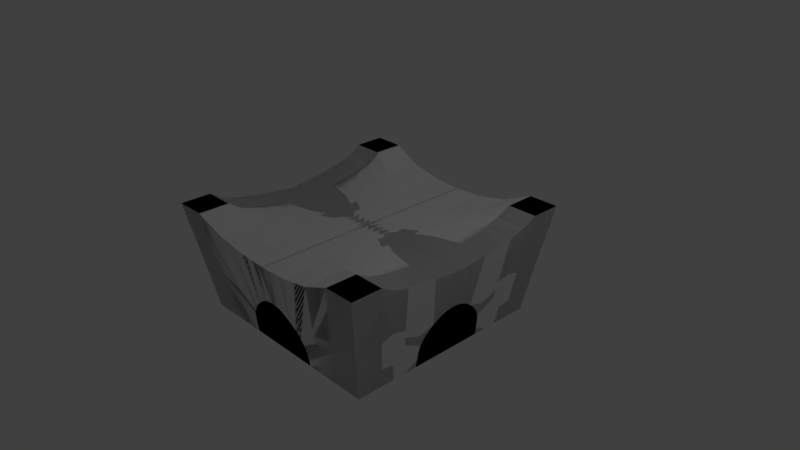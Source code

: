 # Source: Top.blend  (saved by Blender 2.78.0; exported with 4.5.12 LTS)
import bpy
from mathutils import Matrix  # noqa: F401  (used for matrix-valued properties, if any)

bpy.ops.wm.read_factory_settings(use_empty=True)
scene = bpy.context.scene
scene.name = 'Scene'

# ---- collections
col_collection_1 = bpy.data.collections.new('Collection 1'); scene.collection.children.link(col_collection_1)

# ---- materials (node trees are filled in below, after node groups)
mat_material = bpy.data.materials.new('Material')
mat_material.alpha_threshold = 0.0
mat_material.use_transparent_shadow = False
mat_material.roughness = 0.5
mat_material.line_color = (0.0, 0.0, 0.0, 1.0)

# ---- material node trees

# ---- world
world_world = bpy.data.worlds.new('World'); scene.world = world_world
world_world.color = (0.05088, 0.05088, 0.05088)
world_world.use_sun_shadow = False
world_world.sun_shadow_jitter_overblur = 0.0
world_world.cycles.sampling_method = 'MANUAL'

# ---- cameras
cam_camera = bpy.data.cameras.new('Camera')
cam_camera.clip_end = 100.0
cam_camera.lens = 35.0
cam_camera.sensor_width = 32.0
cam_camera.sensor_height = 18.0
cam_camera.ortho_scale = 7.314
cam_camera.dof.focus_distance = 0.0
cam_camera.dof.aperture_fstop = 128.0

# ---- lights
light_lamp = bpy.data.lights.new('Lamp', 'POINT')
light_lamp.transmission_factor = 0.0
light_lamp.cutoff_distance = 30.0
light_lamp.energy = 100.0
light_lamp.shadow_buffer_clip_start = 1.001
light_lamp.shadow_soft_size = 0.1
light_lamp.shadow_maximum_resolution = 0.006
light_lamp.use_absolute_resolution = True

# ---- meshes
me_cube = bpy.data.meshes.new('Cube')
me_cube.from_pydata([(-1.197, -0.1046, 0.4233), (-1.64, -1.677, 0.6993), (-1.398, -1.408, -0.789), (-0.6003, -0.3143, 0.4423), (-1.398, -0.7037, -0.789), (-1.398, -1.056, -0.789), (-1.64, -1.258, 0.6993), (-1.614, -0.8497, 0.5277), (-1.603, -0.4191, 0.4576), (-1.398, -0.8796, -0.789), (-1.623, -1.071, 0.5889), (-1.398, -0.519, -0.789), (-1.607, -0.6287, 0.487), (-0.2001, -0.3143, 0.4309), (-1.599, -0.2095, 0.4347), (-0.41, -1.632, 0.4422), (-0.8201, -1.645, 0.5216), (-1.23, -1.677, 0.6993), (-1.201, -0.3143, 0.4461), (-0.8004, -0.3143, 0.4461), (-1.497, -0.187, -0.1541), (-0.7982, -0.1046, 0.4233), (-0.3991, -0.1046, 0.4233), (-1.5, -0.5821, -0.1254), (-0.6988, -0.7037, -0.789), (-1.048, -0.7037, -0.789), (-1.511, -0.9865, -0.05241), (-0.6988, -1.056, -0.789), (-1.048, -1.056, -0.789), (-1.482, -0.3165, -0.2405), (-0.6988, -0.8796, -0.789), (-1.048, -0.8796, -0.789), (-1.505, -0.7843, -0.09624), (-0.6988, -0.519, -0.789), (-1.048, -0.519, -0.789), (-1.596, -1.22, 0.4145), (-0.4002, -0.3143, 0.4385), (-1.048, -1.408, -0.789), (-0.6988, -1.408, -0.789), (-1.202, -0.4191, 0.4576), (-0.8015, -0.4191, 0.4491), (-0.4007, -0.4191, 0.4422), (-1.211, -0.8497, 0.5277), (-0.807, -0.8497, 0.4984), (-0.4035, -0.8497, 0.4422), (-1.23, -1.258, 0.6993), (-0.8201, -1.258, 0.5216), (-0.41, -1.258, 0.4422), (-1.217, -1.071, 0.5889), (-0.8114, -1.071, 0.5216), (-0.4057, -1.071, 0.4422), (-1.206, -0.6287, 0.487), (-0.8037, -0.6287, 0.4743), (-0.4018, -0.6287, 0.4422), (-1.199, -0.2095, 0.4347), (-0.7993, -0.2095, 0.4347), (-0.3996, -0.2095, 0.4347), (-1.482, -1.504, -0.2453), (-1.601, -0.3143, 0.4461), (-1.482, -1.128, -0.2453), (-1.469, -0.7574, -0.3272), (-1.459, -0.4521, -0.3886), (-1.473, -0.9509, -0.298), (-1.446, -0.4938, -0.4721), (-0.09973, -0.1046, 0.419), (-0.3005, -0.4191, 0.4375), (-0.7409, -1.489, -0.3301), (-1.111, -1.504, -0.2453), (-0.2993, -0.1046, 0.4219), (-1.44, -1.092, -0.5172), (-1.433, -0.7306, -0.5581), (-1.436, -0.9153, -0.5435), (-1.432, -0.5121, -0.5678), (-1.501, -0.1038, -0.1245), (-1.596, -1.626, 0.4145), (-0.7198, -1.448, -0.5596), (-1.08, -1.456, -0.5172), (-1.44, -1.456, -0.5172), (-0.2003, -0.4191, 0.4328), (-0.2017, -0.8497, 0.4328), (-0.205, -1.258, 0.4328), (-0.2028, -1.071, 0.4328), (-0.2009, -0.6287, 0.4328), (-0.1998, -0.2095, 0.429), (-0.205, -1.631, 0.4328), (-0.3075, -1.631, 0.4375), (-0.6151, -1.638, 0.4819), (-0.5987, -0.1046, 0.4233), (-1.597, -0.1046, 0.4233), (-0.524, -0.7037, -0.789), (-0.524, -1.056, -0.789), (-0.524, -0.8796, -0.789), (-0.524, -0.519, -0.789), (-0.1995, -0.1046, 0.4204), (-0.524, -1.408, -0.789), (-0.6011, -0.4191, 0.4446), (-0.6052, -0.8497, 0.4703), (-0.6151, -1.258, 0.4819), (-0.6085, -1.071, 0.4819), (-0.6028, -0.6287, 0.4529), (-0.5995, -0.2095, 0.4347), (-0.4905, -1.46, -0.4944), (-0.5198, -1.435, -0.6342), (-0.3859, -1.492, -0.3154), (-0.7619, -1.53, -0.1006), (-1.197, -1.626, 0.4145), (-0.2055, -1.519, -0.1642), (-0.4511, -1.476, -0.4023), (-0.3026, -0.8497, 0.4375), (-0.3075, -1.258, 0.4375), (-0.3042, -1.071, 0.4375), (-0.3014, -0.6287, 0.4375), (-0.2997, -0.2095, 0.4319), (-0.3007, -1.507, -0.2323), (-0.1001, -0.4191, 0.428), (-0.1008, -0.8497, 0.428), (-0.1025, -1.258, 0.428), (-0.1014, -1.071, 0.428), (-0.1004, -0.6287, 0.428), (-0.09986, -0.2095, 0.4262), (-0.1152, -1.527, -0.12), (-0.1025, -1.63, 0.428), (-1.489, -0.2648, -0.2008), (-0.3001, -0.3143, 0.4347), (-0.1, -0.3143, 0.4271), (-1.503, -1.146, -0.1093), (-1.487, -0.7709, -0.2117), (-1.472, -0.3918, -0.3091), (-1.492, -0.9687, -0.1752), (-1.472, -0.5379, -0.3075), (-0.7514, -1.509, -0.2154), (-1.127, -1.528, -0.1093), (-1.503, -1.528, -0.1093), (-0.4708, -1.468, -0.4484), (-1.419, -1.074, -0.6531), (-1.415, -0.7171, -0.6736), (-1.417, -0.8974, -0.6663), (-1.415, -0.5155, -0.6784), (-0.7093, -1.428, -0.6743), (-1.064, -1.432, -0.6531), (-1.419, -1.432, -0.6531), (-0.5219, -1.421, -0.7116), (1.198, -0.1046, 0.4233), (1.64, -1.677, 0.6993), (1.398, -1.408, -0.789), (0.6004, -0.3143, 0.4423), (1.398, -0.7037, -0.789), (1.398, -1.056, -0.789), (1.64, -1.258, 0.6993), (1.614, -0.8497, 0.5277), (1.603, -0.4191, 0.4576), (1.398, -0.8796, -0.789), (1.623, -1.071, 0.5889), (1.398, -0.519, -0.789), (1.608, -0.6287, 0.487), (0.2002, -0.3143, 0.4309), (1.599, -0.2095, 0.4347), (6.236e-05, -1.629, 0.4233), (6.236e-05, -0.4191, 0.4233), (6.236e-05, -0.8497, 0.4233), (6.236e-05, -1.258, 0.4233), (6.236e-05, -1.071, 0.4233), (6.236e-05, -0.6287, 0.4233), (6.236e-05, -0.2095, 0.4233), (0.4102, -1.632, 0.4422), (0.8202, -1.645, 0.5216), (1.23, -1.677, 0.6993), (6.236e-05, -1.53, -0.1058), (1.201, -0.3143, 0.4461), (0.8006, -0.3143, 0.4461), (1.497, -0.187, -0.1541), (0.7984, -0.1046, 0.4233), (0.3992, -0.1046, 0.4233), (1.501, -0.5821, -0.1254), (0.6989, -0.7037, -0.789), (1.048, -0.7037, -0.789), (1.511, -0.9865, -0.05241), (0.6989, -1.056, -0.789), (1.048, -1.056, -0.789), (1.482, -0.3165, -0.2405), (0.6989, -0.8796, -0.789), (1.048, -0.8796, -0.789), (1.505, -0.7843, -0.09624), (0.6989, -0.519, -0.789), (1.048, -0.519, -0.789), (1.596, -1.22, 0.4145), (0.4003, -0.3143, 0.4385), (6.236e-05, -0.3143, 0.4233), (1.048, -1.408, -0.789), (0.6989, -1.408, -0.789), (1.202, -0.4191, 0.4576), (0.8016, -0.4191, 0.4491), (0.4009, -0.4191, 0.4422), (1.211, -0.8497, 0.5277), (0.8071, -0.8497, 0.4984), (0.4036, -0.8497, 0.4422), (1.23, -1.258, 0.6993), (0.8202, -1.258, 0.5216), (0.4102, -1.258, 0.4422), (1.217, -1.071, 0.5889), (0.8115, -1.071, 0.5216), (0.4058, -1.071, 0.4422), (1.206, -0.6287, 0.487), (0.8038, -0.6287, 0.4743), (0.4019, -0.6287, 0.4422), (1.199, -0.2095, 0.4347), (0.7995, -0.2095, 0.4347), (0.3998, -0.2095, 0.4347), (1.482, -1.504, -0.2453), (1.601, -0.3143, 0.4461), (1.482, -1.128, -0.2453), (1.469, -0.7574, -0.3272), (1.459, -0.4521, -0.3886), (1.474, -0.9509, -0.298), (1.446, -0.4938, -0.4721), (0.09985, -0.1046, 0.419), (0.3007, -0.4191, 0.4375), (0.741, -1.489, -0.3301), (1.111, -1.504, -0.2453), (0.2994, -0.1046, 0.4219), (1.44, -1.092, -0.5172), (1.434, -0.7306, -0.5581), (6.236e-05, -0.1046, 0.4176), (1.436, -0.9153, -0.5435), (1.432, -0.5121, -0.5678), (1.501, -0.1038, -0.1245), (1.596, -1.626, 0.4145), (0.7199, -1.448, -0.5596), (1.08, -1.456, -0.5172), (1.44, -1.456, -0.5172), (0.2005, -0.4191, 0.4328), (0.2018, -0.8497, 0.4328), (0.2051, -1.258, 0.4328), (0.2029, -1.071, 0.4328), (0.201, -0.6287, 0.4328), (0.1999, -0.2095, 0.429), (0.2051, -1.631, 0.4328), (0.3076, -1.631, 0.4375), (0.6152, -1.638, 0.4819), (0.5988, -0.1046, 0.4233), (1.597, -0.1046, 0.4233), (0.5242, -0.7037, -0.789), (0.5242, -1.056, -0.789), (0.5242, -0.8796, -0.789), (0.5242, -0.519, -0.789), (0.1996, -0.1046, 0.4204), (0.5242, -1.408, -0.789), (0.6012, -0.4191, 0.4446), (0.6054, -0.8497, 0.4703), (0.6152, -1.258, 0.4819), (0.6086, -1.071, 0.4819), (0.6029, -0.6287, 0.4529), (0.5996, -0.2095, 0.4347), (0.4906, -1.46, -0.4944), (0.5199, -1.435, -0.6342), (0.3861, -1.492, -0.3154), (0.762, -1.53, -0.1006), (1.197, -1.626, 0.4145), (0.2056, -1.519, -0.1642), (0.4512, -1.476, -0.4023), (0.3027, -0.8497, 0.4375), (0.3076, -1.258, 0.4375), (0.3043, -1.071, 0.4375), (0.3015, -0.6287, 0.4375), (0.2998, -0.2095, 0.4319), (0.3008, -1.507, -0.2323), (0.1003, -0.4191, 0.428), (0.1009, -0.8497, 0.428), (0.1026, -1.258, 0.428), (0.1015, -1.071, 0.428), (0.1005, -0.6287, 0.428), (0.09999, -0.2095, 0.4262), (0.1154, -1.527, -0.12), (0.1026, -1.63, 0.428), (1.489, -0.2648, -0.2008), (0.3002, -0.3143, 0.4347), (0.1001, -0.3143, 0.4271), (1.503, -1.146, -0.1093), (1.487, -0.7709, -0.2117), (1.472, -0.3918, -0.3091), (1.493, -0.9687, -0.1752), (1.472, -0.5379, -0.3075), (0.7515, -1.509, -0.2154), (1.127, -1.528, -0.1093), (1.503, -1.528, -0.1093), (0.4709, -1.468, -0.4484), (1.419, -1.074, -0.6531), (1.416, -0.7171, -0.6736), (1.417, -0.8974, -0.6663), (1.415, -0.5155, -0.6784), (0.7094, -1.428, -0.6743), (1.064, -1.432, -0.6531), (1.419, -1.432, -0.6531), (0.522, -1.421, -0.7116), (6.236e-05, -1.056, -0.789), (6.236e-05, -1.408, -0.789), (6.236e-05, -1.056, -0.789), (6.236e-05, -0.8796, -0.789), (6.236e-05, -0.7037, -0.789), (6.236e-05, -0.8796, -0.789), (6.236e-05, -0.7037, -0.789), (6.236e-05, -0.519, -0.789), (-1.197, 0.105, 0.4233), (-1.64, 1.677, 0.6993), (-1.398, 1.408, -0.789), (-1.594, 0.0001687, 0.4118), (-0.6003, 0.3146, 0.4423), (-1.398, 0.704, -0.789), (-1.398, 1.056, -0.789), (-1.64, 1.258, 0.6993), (-1.614, 0.85, 0.5277), (-1.603, 0.4194, 0.4576), (-1.398, 0.88, -0.789), (-1.623, 1.071, 0.5889), (-1.398, 0.5193, -0.789), (-1.607, 0.629, 0.487), (-0.2001, 0.3146, 0.4309), (-1.599, 0.2098, 0.4347), (-0.41, 1.632, 0.4422), (-0.8201, 1.645, 0.5216), (-1.23, 1.677, 0.6993), (-1.201, 0.3146, 0.4461), (-0.8004, 0.3146, 0.4461), (-1.497, 0.1873, -0.1541), (-0.7982, 0.105, 0.4233), (-0.3991, 0.105, 0.4233), (-1.5, 0.5824, -0.1254), (-0.6988, 0.704, -0.789), (-1.048, 0.704, -0.789), (-1.511, 0.9869, -0.05241), (-0.6988, 1.056, -0.789), (-1.048, 1.056, -0.789), (-1.482, 0.3168, -0.2405), (-0.6988, 0.88, -0.789), (-1.048, 0.88, -0.789), (-1.505, 0.7846, -0.09624), (-0.6988, 0.5193, -0.789), (-1.048, 0.5193, -0.789), (-1.596, 1.22, 0.4145), (-0.4002, 0.3146, 0.4385), (-1.048, 1.408, -0.789), (-0.6988, 1.408, -0.789), (-1.502, 0.0001687, -0.114), (-1.196, 0.0001687, 0.4118), (-0.7971, 0.0001687, 0.4118), (-0.3985, 0.0001687, 0.4118), (-1.202, 0.4194, 0.4576), (-0.8015, 0.4194, 0.4491), (-0.4007, 0.4194, 0.4422), (-1.211, 0.85, 0.5277), (-0.807, 0.85, 0.4984), (-0.4035, 0.85, 0.4422), (-1.23, 1.258, 0.6993), (-0.8201, 1.258, 0.5216), (-0.41, 1.258, 0.4422), (-1.217, 1.071, 0.5889), (-0.8114, 1.071, 0.5216), (-0.4057, 1.071, 0.4422), (-1.206, 0.629, 0.487), (-0.8037, 0.629, 0.4743), (-0.4018, 0.629, 0.4422), (-1.199, 0.2098, 0.4347), (-0.7993, 0.2098, 0.4347), (-0.3996, 0.2098, 0.4347), (-1.482, 1.505, -0.2453), (-1.601, 0.3146, 0.4461), (-1.482, 1.128, -0.2453), (-1.469, 0.7578, -0.3272), (-1.459, 0.4524, -0.3886), (-1.473, 0.9512, -0.298), (-1.446, 0.4941, -0.4721), (-0.09973, 0.105, 0.419), (-0.2989, 0.0001687, 0.4118), (-0.3005, 0.4194, 0.4375), (-0.7409, 1.489, -0.3301), (-1.111, 1.505, -0.2453), (-0.2993, 0.105, 0.4219), (-1.44, 1.092, -0.5172), (-1.433, 0.7309, -0.5581), (-1.436, 0.9156, -0.5435), (-1.432, 0.5124, -0.5678), (-1.501, 0.1042, -0.1245), (-1.596, 1.627, 0.4145), (-0.7198, 1.449, -0.5596), (-1.08, 1.456, -0.5172), (-1.44, 1.456, -0.5172), (-0.1992, 0.0001687, 0.4118), (-0.2003, 0.4194, 0.4328), (-0.2017, 0.85, 0.4328), (-0.205, 1.258, 0.4328), (-0.2028, 1.071, 0.4328), (-0.2009, 0.629, 0.4328), (-0.1998, 0.2098, 0.429), (-0.205, 1.631, 0.4328), (-0.3075, 1.631, 0.4375), (-0.6151, 1.638, 0.4819), (-0.5987, 0.105, 0.4233), (-1.597, 0.105, 0.4233), (-0.524, 0.704, -0.789), (-0.524, 1.056, -0.789), (-0.524, 0.88, -0.789), (-0.524, 0.5193, -0.789), (-0.1995, 0.105, 0.4204), (-0.524, 1.408, -0.789), (-0.5978, 0.0001687, 0.4118), (-0.6011, 0.4194, 0.4446), (-0.6052, 0.85, 0.4703), (-0.6151, 1.258, 0.4819), (-0.6085, 1.071, 0.4819), (-0.6028, 0.629, 0.4529), (-0.5995, 0.2098, 0.4347), (-0.4905, 1.46, -0.4944), (-0.5198, 1.436, -0.6342), (-0.3859, 1.492, -0.3154), (-0.7619, 1.53, -0.1006), (-1.197, 1.627, 0.4145), (-0.2055, 1.519, -0.1642), (-0.4511, 1.477, -0.4023), (-0.3026, 0.85, 0.4375), (-0.3075, 1.258, 0.4375), (-0.3042, 1.071, 0.4375), (-0.3014, 0.629, 0.4375), (-0.2997, 0.2098, 0.4319), (-0.3007, 1.507, -0.2323), (-0.09959, 0.0001687, 0.4118), (-0.1001, 0.4194, 0.428), (-0.1008, 0.85, 0.428), (-0.1025, 1.258, 0.428), (-0.1014, 1.071, 0.428), (-0.1004, 0.629, 0.428), (-0.09986, 0.2098, 0.4262), (-0.1152, 1.527, -0.12), (-0.1025, 1.631, 0.428), (-1.489, 0.2651, -0.2008), (-0.3001, 0.3146, 0.4347), (-0.1, 0.3146, 0.4271), (-1.503, 1.147, -0.1093), (-1.487, 0.7712, -0.2117), (-1.472, 0.3922, -0.3091), (-1.492, 0.969, -0.1752), (-1.472, 0.5383, -0.3075), (-0.7514, 1.51, -0.2154), (-1.127, 1.529, -0.1093), (-1.503, 1.529, -0.1093), (-0.4708, 1.468, -0.4484), (-1.419, 1.074, -0.6531), (-1.415, 0.7175, -0.6736), (-1.417, 0.8978, -0.6663), (-1.415, 0.5159, -0.6784), (-0.7093, 1.428, -0.6743), (-1.064, 1.432, -0.6531), (-1.419, 1.432, -0.6531), (-0.5219, 1.422, -0.7116), (-1.398, 0.0001687, -0.789), (-1.048, 0.0001687, -0.789), (-0.6988, 0.0001687, -0.789), (-1.048, 0.0001687, -0.789), (-0.6988, 0.0001687, -0.789), (-0.524, 0.0001687, -0.789), (-0.524, 0.0001687, -0.789), (1.198, 0.105, 0.4233), (1.64, 1.677, 0.6993), (1.398, 1.408, -0.789), (1.594, 0.0001687, 0.4118), (0.6004, 0.3146, 0.4423), (1.398, 0.704, -0.789), (1.398, 1.056, -0.789), (1.64, 1.258, 0.6993), (1.614, 0.85, 0.5277), (1.603, 0.4194, 0.4576), (1.398, 0.88, -0.789), (1.623, 1.071, 0.5889), (1.398, 0.5193, -0.789), (1.608, 0.629, 0.487), (0.2002, 0.3146, 0.4309), (1.599, 0.2098, 0.4347), (6.236e-05, 1.63, 0.4233), (6.236e-05, 0.0001687, 0.4118), (6.236e-05, 0.4194, 0.4233), (6.236e-05, 0.85, 0.4233), (6.236e-05, 1.258, 0.4233), (6.236e-05, 1.071, 0.4233), (6.236e-05, 0.629, 0.4233), (6.236e-05, 0.2098, 0.4233), (0.4102, 1.632, 0.4422), (0.8202, 1.645, 0.5216), (1.23, 1.677, 0.6993), (6.236e-05, 1.53, -0.1058), (1.201, 0.3146, 0.4461), (0.8006, 0.3146, 0.4461), (1.497, 0.1873, -0.1541), (0.7984, 0.105, 0.4233), (0.3992, 0.105, 0.4233), (1.501, 0.5824, -0.1254), (0.6989, 0.704, -0.789), (1.048, 0.704, -0.789), (1.511, 0.9869, -0.05241), (0.6989, 1.056, -0.789), (1.048, 1.056, -0.789), (1.482, 0.3168, -0.2405), (0.6989, 0.88, -0.789), (1.048, 0.88, -0.789), (1.505, 0.7846, -0.09624), (0.6989, 0.5193, -0.789), (1.048, 0.5193, -0.789), (1.596, 1.22, 0.4145), (0.4003, 0.3146, 0.4385), (6.236e-05, 0.3146, 0.4233), (1.048, 1.408, -0.789), (0.6989, 1.408, -0.789), (1.502, 0.0001687, -0.114), (1.196, 0.0001687, 0.4118), (0.7973, 0.0001687, 0.4118), (0.3987, 0.0001687, 0.4118), (1.202, 0.4194, 0.4576), (0.8016, 0.4194, 0.4491), (0.4009, 0.4194, 0.4422), (1.211, 0.85, 0.5277), (0.8071, 0.85, 0.4984), (0.4036, 0.85, 0.4422), (1.23, 1.258, 0.6993), (0.8202, 1.258, 0.5216), (0.4102, 1.258, 0.4422), (1.217, 1.071, 0.5889), (0.8115, 1.071, 0.5216), (0.4058, 1.071, 0.4422), (1.206, 0.629, 0.487), (0.8038, 0.629, 0.4743), (0.4019, 0.629, 0.4422), (1.199, 0.2098, 0.4347), (0.7995, 0.2098, 0.4347), (0.3998, 0.2098, 0.4347), (1.482, 1.505, -0.2453), (1.601, 0.3146, 0.4461), (1.482, 1.128, -0.2453), (1.469, 0.7578, -0.3272), (1.459, 0.4524, -0.3886), (1.474, 0.9512, -0.298), (1.446, 0.4941, -0.4721), (0.09985, 0.105, 0.419), (0.299, 0.0001687, 0.4118), (0.3007, 0.4194, 0.4375), (0.741, 1.489, -0.3301), (1.111, 1.505, -0.2453), (0.2994, 0.105, 0.4219), (1.44, 1.092, -0.5172), (1.434, 0.7309, -0.5581), (6.236e-05, 0.105, 0.4176), (1.436, 0.9156, -0.5435), (1.432, 0.5124, -0.5678), (1.501, 0.1042, -0.1245), (1.596, 1.627, 0.4145), (0.7199, 1.449, -0.5596), (1.08, 1.456, -0.5172), (1.44, 1.456, -0.5172), (0.1994, 0.0001687, 0.4118), (0.2005, 0.4194, 0.4328), (0.2018, 0.85, 0.4328), (0.2051, 1.258, 0.4328), (0.2029, 1.071, 0.4328), (0.201, 0.629, 0.4328), (0.1999, 0.2098, 0.429), (0.2051, 1.631, 0.4328), (0.3076, 1.631, 0.4375), (0.6152, 1.638, 0.4819), (0.5988, 0.105, 0.4233), (1.597, 0.105, 0.4233), (0.5242, 0.704, -0.789), (0.5242, 1.056, -0.789), (0.5242, 0.88, -0.789), (0.5242, 0.5193, -0.789), (0.1996, 0.105, 0.4204), (0.5242, 1.408, -0.789), (0.598, 0.0001687, 0.4118), (0.6012, 0.4194, 0.4446), (0.6054, 0.85, 0.4703), (0.6152, 1.258, 0.4819), (0.6086, 1.071, 0.4819), (0.6029, 0.629, 0.4529), (0.5996, 0.2098, 0.4347), (0.4906, 1.46, -0.4944), (0.5199, 1.436, -0.6342), (0.3861, 1.492, -0.3154), (0.762, 1.53, -0.1006), (1.197, 1.627, 0.4145), (0.2056, 1.519, -0.1642), (0.4512, 1.477, -0.4023), (0.3027, 0.85, 0.4375), (0.3076, 1.258, 0.4375), (0.3043, 1.071, 0.4375), (0.3015, 0.629, 0.4375), (0.2998, 0.2098, 0.4319), (0.3008, 1.507, -0.2323), (0.09971, 0.0001687, 0.4118), (0.1003, 0.4194, 0.428), (0.1009, 0.85, 0.428), (0.1026, 1.258, 0.428), (0.1015, 1.071, 0.428), (0.1005, 0.629, 0.428), (0.09999, 0.2098, 0.4262), (0.1154, 1.527, -0.12), (0.1026, 1.631, 0.428), (1.489, 0.2651, -0.2008), (0.3002, 0.3146, 0.4347), (0.1001, 0.3146, 0.4271), (1.503, 1.147, -0.1093), (1.487, 0.7712, -0.2117), (1.472, 0.3922, -0.3091), (1.493, 0.969, -0.1752), (1.472, 0.5383, -0.3075), (0.7515, 1.51, -0.2154), (1.127, 1.529, -0.1093), (1.503, 1.529, -0.1093), (0.4709, 1.468, -0.4484), (1.419, 1.074, -0.6531), (1.416, 0.7175, -0.6736), (1.417, 0.8978, -0.6663), (1.415, 0.5159, -0.6784), (0.7094, 1.428, -0.6743), (1.064, 1.432, -0.6531), (1.419, 1.432, -0.6531), (0.522, 1.422, -0.7116), (6.236e-05, 1.056, -0.789), (6.236e-05, 1.408, -0.789), (6.236e-05, 1.056, -0.789), (6.236e-05, 0.88, -0.789), (6.236e-05, 0.704, -0.789), (6.236e-05, 0.88, -0.789), (6.236e-05, 0.704, -0.789), (6.236e-05, 0.5193, -0.789), (1.398, 0.0001687, -0.789), (1.048, 0.0001687, -0.789), (0.6989, 0.0001687, -0.789), (1.048, 0.0001687, -0.789), (0.6989, 0.0001687, -0.789), (0.5242, 0.0001687, -0.789), (0.5242, 0.0001687, -0.789), (6.236e-05, 0.0001687, -0.789), (-0.524, -1.408, -0.789), (-0.5219, -1.421, -0.7116)], [], [(105, 17, 1, 74), (74, 1, 6, 35), (18, 58, 8, 39), (45, 6, 1, 17), (51, 12, 7, 42), (23, 12, 8, 29), (73, 88, 305, 342), (26, 10, 7, 32), (48, 10, 6, 45), (42, 7, 10, 48), (35, 6, 10, 26), (32, 7, 12, 23), (39, 8, 12, 51), (122, 58, 14, 20), (0, 88, 14, 54), (5, 28, 37, 2), (28, 27, 38, 37), (133, 107, 104, 130), (55, 54, 18, 19), (163, 119, 124, 187), (125, 35, 26, 128), (11, 34, 25, 4), (34, 33, 24, 25), (372, 345, 22, 68), (9, 31, 28, 5), (31, 30, 27, 28), (130, 104, 105, 131), (4, 25, 31, 9), (25, 24, 30, 31), (80, 109, 85, 84), (424, 386, 93, 64), (386, 372, 68, 93), (126, 32, 23, 129), (29, 8, 58, 122), (83, 112, 123, 13), (128, 26, 32, 126), (68, 22, 56, 112), (87, 21, 55, 100), (21, 0, 54, 55), (65, 41, 53, 111), (95, 40, 52, 99), (40, 39, 51, 52), (108, 44, 50, 110), (96, 43, 49, 98), (43, 42, 48, 49), (110, 50, 47, 109), (98, 49, 46, 97), (49, 48, 45, 46), (111, 53, 44, 108), (99, 52, 43, 96), (52, 51, 42, 43), (109, 47, 15, 85), (97, 46, 16, 86), (46, 45, 17, 16), (123, 36, 41, 65), (3, 19, 40, 95), (19, 18, 39, 40), (113, 85, 15, 103), (107, 86, 16, 104), (104, 16, 17, 105), (75, 66, 67, 76), (102, 101, 66, 75), (404, 344, 21, 87), (70, 60, 63, 72), (69, 59, 62, 71), (71, 62, 60, 70), (343, 305, 88, 0), (477, 424, 64, 222), (77, 57, 59, 69), (76, 67, 57, 77), (139, 76, 77, 140), (140, 77, 69, 134), (344, 343, 0, 21), (112, 56, 36, 123), (136, 71, 70, 135), (134, 69, 71, 136), (135, 70, 72, 137), (100, 55, 19, 3), (141, 102, 75, 138), (138, 75, 76, 139), (120, 121, 84, 106), (124, 13, 78, 114), (116, 80, 84, 121), (118, 82, 79, 115), (117, 81, 80, 116), (115, 79, 81, 117), (114, 78, 82, 118), (64, 93, 83, 119), (106, 84, 85, 113), (13, 123, 65, 78), (103, 15, 86, 107), (36, 3, 95, 41), (47, 97, 86, 15), (53, 99, 96, 44), (50, 98, 97, 47), (44, 96, 98, 50), (41, 95, 99, 53), (22, 87, 100, 56), (119, 83, 13, 124), (345, 404, 87, 22), (24, 89, 91, 30), (30, 91, 90, 27), (33, 92, 89, 24), (56, 100, 3, 36), (27, 90, 94, 38), (20, 14, 88, 73), (129, 23, 29, 127), (132, 74, 35, 125), (131, 105, 74, 132), (82, 111, 108, 79), (81, 110, 109, 80), (79, 108, 110, 81), (78, 65, 111, 82), (93, 68, 112, 83), (222, 64, 119, 163), (158, 114, 118, 162), (159, 115, 117, 161), (161, 117, 116, 160), (162, 118, 115, 159), (160, 116, 121, 157), (187, 124, 114, 158), (167, 157, 121, 120), (54, 14, 58, 18), (67, 131, 132, 57), (57, 132, 125, 59), (63, 129, 127, 61), (62, 128, 126, 60), (60, 126, 129, 63), (66, 130, 131, 67), (59, 125, 128, 62), (101, 133, 130, 66), (38, 138, 139, 37), (94, 141, 138, 38), (4, 135, 137, 11), (5, 134, 136, 9), (9, 136, 135, 4), (2, 140, 134, 5), (37, 139, 140, 2), (94, 90, 294, 295), (90, 91, 297, 296), (91, 89, 298, 299), (89, 92, 301, 300), (34, 11, 453, 454), (33, 34, 456, 455), (92, 33, 457, 458), (301, 92, 459, 637), (257, 226, 143, 166), (226, 185, 148, 143), (168, 190, 150, 209), (196, 166, 143, 148), (202, 193, 149, 154), (173, 179, 150, 154), (225, 510, 463, 240), (176, 182, 149, 152), (199, 196, 148, 152), (193, 199, 152, 149), (185, 176, 152, 148), (182, 173, 154, 149), (190, 202, 154, 150), (274, 170, 156, 209), (142, 205, 156, 240), (147, 144, 188, 178), (178, 188, 189, 177), (285, 282, 256, 259), (206, 169, 168, 205), (163, 187, 276, 271), (277, 280, 176, 185), (153, 146, 175, 184), (184, 175, 174, 183), (540, 219, 172, 513), (151, 147, 178, 181), (181, 178, 177, 180), (282, 283, 257, 256), (146, 151, 181, 175), (175, 181, 180, 174), (232, 236, 237, 261), (593, 215, 245, 555), (555, 245, 219, 540), (278, 281, 173, 182), (179, 274, 209, 150), (235, 155, 275, 264), (280, 278, 182, 176), (219, 264, 207, 172), (239, 252, 206, 171), (171, 206, 205, 142), (216, 263, 204, 192), (247, 251, 203, 191), (191, 203, 202, 190), (260, 262, 201, 195), (248, 250, 200, 194), (194, 200, 199, 193), (262, 261, 198, 201), (250, 249, 197, 200), (200, 197, 196, 199), (263, 260, 195, 204), (251, 248, 194, 203), (203, 194, 193, 202), (261, 237, 164, 198), (249, 238, 165, 197), (197, 165, 166, 196), (275, 216, 192, 186), (145, 247, 191, 169), (169, 191, 190, 168), (265, 255, 164, 237), (259, 256, 165, 238), (256, 257, 166, 165), (227, 228, 218, 217), (254, 227, 217, 253), (573, 239, 171, 512), (221, 224, 214, 211), (220, 223, 213, 210), (223, 221, 211, 213), (511, 142, 240, 463), (477, 222, 215, 593), (229, 220, 210, 208), (228, 229, 208, 218), (291, 292, 229, 228), (292, 286, 220, 229), (512, 171, 142, 511), (264, 275, 186, 207), (288, 287, 221, 223), (286, 288, 223, 220), (287, 289, 224, 221), (252, 145, 169, 206), (293, 290, 227, 254), (290, 291, 228, 227), (272, 258, 236, 273), (276, 266, 230, 155), (268, 273, 236, 232), (270, 267, 231, 234), (269, 268, 232, 233), (267, 269, 233, 231), (266, 270, 234, 230), (215, 271, 235, 245), (258, 265, 237, 236), (155, 230, 216, 275), (255, 259, 238, 164), (186, 192, 247, 145), (198, 164, 238, 249), (204, 195, 248, 251), (201, 198, 249, 250), (195, 201, 250, 248), (192, 204, 251, 247), (172, 207, 252, 239), (271, 276, 155, 235), (513, 172, 239, 573), (174, 180, 243, 241), (180, 177, 242, 243), (183, 174, 241, 244), (207, 186, 145, 252), (177, 189, 246, 242), (170, 225, 240, 156), (281, 279, 179, 173), (284, 277, 185, 226), (283, 284, 226, 257), (234, 231, 260, 263), (233, 232, 261, 262), (231, 233, 262, 260), (230, 234, 263, 216), (245, 235, 264, 219), (222, 163, 271, 215), (158, 162, 270, 266), (159, 161, 269, 267), (161, 160, 268, 269), (162, 159, 267, 270), (160, 157, 273, 268), (187, 158, 266, 276), (167, 272, 273, 157), (205, 168, 209, 156), (218, 208, 284, 283), (208, 210, 277, 284), (214, 212, 279, 281), (213, 211, 278, 280), (211, 214, 281, 278), (217, 218, 283, 282), (210, 213, 280, 277), (253, 217, 282, 285), (189, 188, 291, 290), (246, 189, 290, 293), (146, 153, 289, 287), (147, 151, 288, 286), (151, 146, 287, 288), (144, 147, 286, 292), (188, 144, 292, 291), (246, 295, 294, 242), (242, 296, 297, 243), (243, 299, 298, 241), (241, 300, 301, 244), (184, 631, 630, 153), (183, 632, 633, 184), (244, 635, 634, 183), (301, 637, 636, 244), (415, 382, 303, 320), (382, 338, 309, 303), (321, 346, 311, 365), (352, 320, 303, 309), (358, 349, 310, 315), (326, 332, 311, 315), (381, 342, 305, 397), (329, 335, 310, 313), (355, 352, 309, 313), (349, 355, 313, 310), (338, 329, 313, 309), (335, 326, 315, 310), (346, 358, 315, 311), (433, 323, 317, 365), (302, 361, 317, 397), (308, 304, 340, 331), (331, 340, 341, 330), (444, 441, 414, 417), (362, 322, 321, 361), (483, 507, 435, 430), (436, 439, 329, 338), (314, 307, 328, 337), (337, 328, 327, 336), (372, 376, 325, 345), (312, 308, 331, 334), (334, 331, 330, 333), (441, 442, 415, 414), (307, 312, 334, 328), (328, 334, 333, 327), (389, 393, 394, 419), (424, 371, 402, 386), (386, 402, 376, 372), (437, 440, 326, 335), (332, 433, 365, 311), (392, 316, 434, 422), (439, 437, 335, 329), (376, 422, 363, 325), (396, 410, 362, 324), (324, 362, 361, 302), (373, 421, 360, 348), (405, 409, 359, 347), (347, 359, 358, 346), (418, 420, 357, 351), (406, 408, 356, 350), (350, 356, 355, 349), (420, 419, 354, 357), (408, 407, 353, 356), (356, 353, 352, 355), (421, 418, 351, 360), (409, 406, 350, 359), (359, 350, 349, 358), (419, 394, 318, 354), (407, 395, 319, 353), (353, 319, 320, 352), (434, 373, 348, 339), (306, 405, 347, 322), (322, 347, 346, 321), (423, 413, 318, 394), (417, 414, 319, 395), (414, 415, 320, 319), (383, 384, 375, 374), (412, 383, 374, 411), (404, 396, 324, 344), (378, 380, 370, 367), (377, 379, 369, 366), (379, 378, 367, 369), (343, 302, 397, 305), (477, 547, 371, 424), (385, 377, 366, 364), (384, 385, 364, 375), (450, 451, 385, 384), (451, 445, 377, 385), (344, 324, 302, 343), (422, 434, 339, 363), (447, 446, 378, 379), (445, 447, 379, 377), (446, 448, 380, 378), (410, 306, 322, 362), (452, 449, 383, 412), (449, 450, 384, 383), (431, 416, 393, 432), (435, 425, 387, 316), (427, 432, 393, 389), (429, 426, 388, 391), (428, 427, 389, 390), (426, 428, 390, 388), (425, 429, 391, 387), (371, 430, 392, 402), (416, 423, 394, 393), (316, 387, 373, 434), (413, 417, 395, 318), (339, 348, 405, 306), (354, 318, 395, 407), (360, 351, 406, 409), (357, 354, 407, 408), (351, 357, 408, 406), (348, 360, 409, 405), (325, 363, 410, 396), (430, 435, 316, 392), (345, 325, 396, 404), (327, 333, 400, 398), (333, 330, 399, 400), (336, 327, 398, 401), (363, 339, 306, 410), (330, 341, 403, 399), (323, 381, 397, 317), (440, 438, 332, 326), (443, 436, 338, 382), (442, 443, 382, 415), (391, 388, 418, 421), (390, 389, 419, 420), (388, 390, 420, 418), (387, 391, 421, 373), (402, 392, 422, 376), (547, 483, 430, 371), (478, 482, 429, 425), (479, 481, 428, 426), (481, 480, 427, 428), (482, 479, 426, 429), (480, 476, 432, 427), (507, 478, 425, 435), (487, 431, 432, 476), (361, 321, 365, 317), (375, 364, 443, 442), (364, 366, 436, 443), (370, 368, 438, 440), (369, 367, 437, 439), (367, 370, 440, 437), (374, 375, 442, 441), (366, 369, 439, 436), (411, 374, 441, 444), (341, 340, 450, 449), (403, 341, 449, 452), (307, 314, 448, 446), (308, 312, 447, 445), (312, 307, 446, 447), (304, 308, 445, 451), (340, 304, 451, 450), (403, 623, 622, 399), (399, 624, 625, 400), (400, 627, 626, 398), (398, 628, 629, 401), (337, 454, 453, 314), (336, 455, 456, 337), (401, 458, 457, 336), (629, 637, 459, 401), (584, 486, 461, 551), (551, 461, 467, 505), (488, 533, 469, 514), (520, 467, 461, 486), (526, 473, 468, 517), (493, 473, 469, 499), (550, 566, 463, 510), (496, 471, 468, 502), (523, 471, 467, 520), (517, 468, 471, 523), (505, 467, 471, 496), (502, 468, 473, 493), (514, 469, 473, 526), (602, 533, 475, 490), (460, 566, 475, 529), (466, 498, 508, 462), (498, 497, 509, 508), (613, 586, 583, 610), (530, 529, 488, 489), (483, 599, 604, 507), (605, 505, 496, 608), (472, 504, 495, 465), (504, 503, 494, 495), (540, 513, 492, 544), (470, 501, 498, 466), (501, 500, 497, 498), (610, 583, 584, 611), (465, 495, 501, 470), (495, 494, 500, 501), (558, 588, 563, 562), (593, 555, 571, 539), (555, 540, 544, 571), (606, 502, 493, 609), (499, 469, 533, 602), (561, 591, 603, 474), (608, 496, 502, 606), (544, 492, 531, 591), (565, 491, 530, 579), (491, 460, 529, 530), (541, 516, 528, 590), (574, 515, 527, 578), (515, 514, 526, 527), (587, 519, 525, 589), (575, 518, 524, 577), (518, 517, 523, 524), (589, 525, 522, 588), (577, 524, 521, 576), (524, 523, 520, 521), (590, 528, 519, 587), (578, 527, 518, 575), (527, 526, 517, 518), (588, 522, 484, 563), (576, 521, 485, 564), (521, 520, 486, 485), (603, 506, 516, 541), (464, 489, 515, 574), (489, 488, 514, 515), (592, 563, 484, 582), (586, 564, 485, 583), (583, 485, 486, 584), (552, 542, 543, 553), (581, 580, 542, 552), (573, 512, 491, 565), (546, 535, 538, 549), (545, 534, 537, 548), (548, 537, 535, 546), (511, 463, 566, 460), (477, 593, 539, 547), (554, 532, 534, 545), (553, 543, 532, 554), (619, 553, 554, 620), (620, 554, 545, 614), (512, 511, 460, 491), (591, 531, 506, 603), (616, 548, 546, 615), (614, 545, 548, 616), (615, 546, 549, 617), (579, 530, 489, 464), (621, 581, 552, 618), (618, 552, 553, 619), (600, 601, 562, 585), (604, 474, 556, 594), (596, 558, 562, 601), (598, 560, 557, 595), (597, 559, 558, 596), (595, 557, 559, 597), (594, 556, 560, 598), (539, 571, 561, 599), (585, 562, 563, 592), (474, 603, 541, 556), (582, 484, 564, 586), (506, 464, 574, 516), (522, 576, 564, 484), (528, 578, 575, 519), (525, 577, 576, 522), (519, 575, 577, 525), (516, 574, 578, 528), (492, 565, 579, 531), (599, 561, 474, 604), (513, 573, 565, 492), (494, 567, 569, 500), (500, 569, 568, 497), (503, 570, 567, 494), (531, 579, 464, 506), (497, 568, 572, 509), (490, 475, 566, 550), (609, 493, 499, 607), (612, 551, 505, 605), (611, 584, 551, 612), (560, 590, 587, 557), (559, 589, 588, 558), (557, 587, 589, 559), (556, 541, 590, 560), (571, 544, 591, 561), (547, 539, 599, 483), (478, 594, 598, 482), (479, 595, 597, 481), (481, 597, 596, 480), (482, 598, 595, 479), (480, 596, 601, 476), (507, 604, 594, 478), (487, 476, 601, 600), (529, 475, 533, 488), (543, 611, 612, 532), (532, 612, 605, 534), (538, 609, 607, 536), (537, 608, 606, 535), (535, 606, 609, 538), (542, 610, 611, 543), (534, 605, 608, 537), (580, 613, 610, 542), (509, 618, 619, 508), (572, 621, 618, 509), (465, 615, 617, 472), (466, 614, 616, 470), (470, 616, 615, 465), (462, 620, 614, 466), (508, 619, 620, 462), (572, 568, 622, 623), (568, 569, 625, 624), (569, 567, 626, 627), (567, 570, 629, 628), (504, 472, 630, 631), (503, 504, 633, 632), (570, 503, 634, 635), (629, 570, 636, 637), (141, 94, 638, 639)])
_uv = me_cube.uv_layers.new(name='UVMap')
_uv.uv.foreach_set('vector', [0.04594, 0.5723, 1.515e-07, 0.5673, 0.0, 0.5055, 0.04594, 0.5122, 0.7147, 0.432, 0.7605, 0.4243, 0.7605, 0.4875, 0.7147, 0.4933, 0.4512, 0.3002, 0.5148, 0.3002, 0.5151, 0.316, 0.4515, 0.316, 0.4559, 0.4423, 0.521, 0.4423, 0.521, 0.5055, 0.4559, 0.5055, 0.452, 0.3475, 0.5158, 0.3475, 0.5168, 0.3808, 0.4528, 0.3808, 0.6277, 0.5893, 0.7264, 0.5823, 0.7217, 0.6139, 0.6092, 0.6294, 0.6278, 0.6614, 0.7161, 0.6613, 0.7143, 0.6771, 0.6295, 0.6771, 0.6394, 0.5284, 0.7428, 0.5157, 0.7329, 0.549, 0.6324, 0.5589, 0.4538, 0.4142, 0.5182, 0.4142, 0.521, 0.4423, 0.4559, 0.4423, 0.4528, 0.3808, 0.5168, 0.3808, 0.5182, 0.4142, 0.4538, 0.4142, 0.7147, 0.4933, 0.7605, 0.4875, 0.7428, 0.5157, 0.6394, 0.5284, 0.6324, 0.5589, 0.7329, 0.549, 0.7264, 0.5823, 0.6277, 0.5893, 0.4515, 0.316, 0.5151, 0.316, 0.5158, 0.3475, 0.452, 0.3475, 0.6156, 0.6372, 0.7198, 0.6297, 0.718, 0.6455, 0.6231, 0.6489, 0.4507, 0.2686, 0.5141, 0.2686, 0.5144, 0.2844, 0.4509, 0.2844, 0.521, 0.3713, 0.5765, 0.3713, 0.5765, 0.4243, 0.521, 0.4243, 0.5765, 0.3713, 0.632, 0.3713, 0.632, 0.4243, 0.5765, 0.4243, 0.1853, 0.6818, 0.1778, 0.6848, 0.1292, 0.6379, 0.1477, 0.6395, 0.3875, 0.2844, 0.4509, 0.2844, 0.4512, 0.3002, 0.3876, 0.3002, 0.2605, 0.2844, 0.2764, 0.2844, 0.2764, 0.3002, 0.2605, 0.3002, 0.6303, 0.5043, 0.7147, 0.4933, 0.6394, 0.5284, 0.6197, 0.5311, 0.521, 0.2904, 0.5765, 0.2904, 0.5765, 0.3183, 0.521, 0.3183, 0.5765, 0.2904, 0.632, 0.2904, 0.632, 0.3183, 0.5765, 0.3183, 0.308, 0.2528, 0.3238, 0.2528, 0.3239, 0.2686, 0.3081, 0.2686, 0.521, 0.3448, 0.5765, 0.3448, 0.5765, 0.3713, 0.521, 0.3713, 0.5765, 0.3448, 0.632, 0.3448, 0.632, 0.3713, 0.5765, 0.3713, 0.1477, 0.6395, 0.1292, 0.6379, 0.04594, 0.5723, 0.1306, 0.5829, 0.521, 0.3183, 0.5765, 0.3183, 0.5765, 0.3448, 0.521, 0.3448, 0.5765, 0.3183, 0.632, 0.3183, 0.632, 0.3448, 0.5765, 0.3448, 0.2931, 0.4423, 0.3094, 0.4423, 0.3094, 0.4986, 0.2931, 0.4986, 0.2763, 0.2528, 0.2922, 0.2528, 0.2922, 0.2686, 0.2764, 0.2686, 0.2922, 0.2528, 0.308, 0.2528, 0.3081, 0.2686, 0.2922, 0.2686, 0.6138, 0.5609, 0.6324, 0.5589, 0.6277, 0.5893, 0.5984, 0.596, 0.6092, 0.6294, 0.7217, 0.6139, 0.7198, 0.6297, 0.6156, 0.6372, 0.2922, 0.2844, 0.3081, 0.2844, 0.3082, 0.3002, 0.2923, 0.3002, 0.6197, 0.5311, 0.6394, 0.5284, 0.6324, 0.5589, 0.6138, 0.5609, 0.3081, 0.2686, 0.3239, 0.2686, 0.324, 0.2844, 0.3081, 0.2844, 0.3556, 0.2686, 0.3873, 0.2686, 0.3875, 0.2844, 0.3557, 0.2844, 0.3873, 0.2686, 0.4507, 0.2686, 0.4509, 0.2844, 0.3875, 0.2844, 0.3082, 0.316, 0.3242, 0.316, 0.3243, 0.3475, 0.3084, 0.3475, 0.356, 0.316, 0.3878, 0.316, 0.3882, 0.3475, 0.3562, 0.3475, 0.3878, 0.316, 0.4515, 0.316, 0.452, 0.3475, 0.3882, 0.3475, 0.3086, 0.3808, 0.3246, 0.3808, 0.3249, 0.4142, 0.3088, 0.4142, 0.3566, 0.3808, 0.3887, 0.3808, 0.3894, 0.4142, 0.3572, 0.4142, 0.3887, 0.3808, 0.4528, 0.3808, 0.4538, 0.4142, 0.3894, 0.4142, 0.3088, 0.4142, 0.3249, 0.4142, 0.3256, 0.4423, 0.3094, 0.4423, 0.3572, 0.4142, 0.3894, 0.4142, 0.3908, 0.4423, 0.3582, 0.4423, 0.3894, 0.4142, 0.4538, 0.4142, 0.4559, 0.4423, 0.3908, 0.4423, 0.3084, 0.3475, 0.3243, 0.3475, 0.3246, 0.3808, 0.3086, 0.3808, 0.3562, 0.3475, 0.3882, 0.3475, 0.3887, 0.3808, 0.3566, 0.3808, 0.3882, 0.3475, 0.452, 0.3475, 0.4528, 0.3808, 0.3887, 0.3808, 0.3094, 0.4423, 0.3256, 0.4423, 0.3256, 0.4988, 0.3094, 0.4986, 0.3582, 0.4423, 0.3908, 0.4423, 0.3908, 0.5007, 0.3582, 0.4996, 0.3908, 0.4423, 0.4559, 0.4423, 0.4559, 0.5055, 0.3908, 0.5007, 0.3082, 0.3002, 0.3241, 0.3002, 0.3242, 0.316, 0.3082, 0.316, 0.3559, 0.3002, 0.3876, 0.3002, 0.3878, 0.316, 0.356, 0.316, 0.3876, 0.3002, 0.4512, 0.3002, 0.4515, 0.316, 0.3878, 0.316, 0.1504, 0.7074, 0.04221, 0.7064, 0.04144, 0.691, 0.1638, 0.6946, 0.1778, 0.6848, 0.03508, 0.66, 0.02867, 0.6291, 0.1292, 0.6379, 0.1292, 0.6379, 0.02867, 0.6291, 1.515e-07, 0.5673, 0.04594, 0.5723, 0.2032, 0.6443, 0.1662, 0.6411, 0.1525, 0.5852, 0.1964, 0.59, 0.2152, 0.6744, 0.1927, 0.6788, 0.1662, 0.6411, 0.2032, 0.6443, 0.3555, 0.2528, 0.3871, 0.2528, 0.3873, 0.2686, 0.3556, 0.2686, 0.5581, 0.567, 0.5952, 0.5629, 0.5719, 0.6027, 0.5566, 0.5999, 0.5647, 0.5125, 0.6084, 0.507, 0.5999, 0.5338, 0.5605, 0.5391, 0.5605, 0.5391, 0.5999, 0.5338, 0.5952, 0.5629, 0.5581, 0.567, 0.4504, 0.2528, 0.5137, 0.2528, 0.5141, 0.2686, 0.4507, 0.2686, 0.2605, 0.2528, 0.2763, 0.2528, 0.2764, 0.2686, 0.2605, 0.2686, 0.5647, 0.4576, 0.6084, 0.4504, 0.6084, 0.507, 0.5647, 0.5125, 0.1964, 0.59, 0.1525, 0.5852, 0.1525, 0.5294, 0.1964, 0.5358, 0.2183, 0.5924, 0.1964, 0.59, 0.1964, 0.5358, 0.2183, 0.5389, 0.5429, 0.4613, 0.5647, 0.4576, 0.5647, 0.5125, 0.5429, 0.5152, 0.3871, 0.2528, 0.4504, 0.2528, 0.4507, 0.2686, 0.3873, 0.2686, 0.3081, 0.2844, 0.324, 0.2844, 0.3241, 0.3002, 0.3082, 0.3002, 0.5407, 0.5418, 0.5605, 0.5391, 0.5581, 0.567, 0.5396, 0.569, 0.5429, 0.5152, 0.5647, 0.5125, 0.5605, 0.5391, 0.5407, 0.5418, 0.5396, 0.569, 0.5581, 0.567, 0.5566, 0.5999, 0.5388, 0.5994, 0.3557, 0.2844, 0.3875, 0.2844, 0.3876, 0.3002, 0.3559, 0.3002, 0.2277, 0.6741, 0.2152, 0.6744, 0.2032, 0.6443, 0.2217, 0.6458, 0.2217, 0.6458, 0.2032, 0.6443, 0.1964, 0.59, 0.2183, 0.5924, 0.1323, 0.7354, 0.04371, 0.7373, 0.04295, 0.7219, 0.1394, 0.7218, 0.2764, 0.3002, 0.2923, 0.3002, 0.2923, 0.316, 0.2764, 0.316, 0.2768, 0.4423, 0.2931, 0.4423, 0.2931, 0.4986, 0.2768, 0.4985, 0.2765, 0.3475, 0.2924, 0.3475, 0.2926, 0.3808, 0.2765, 0.3808, 0.2766, 0.4142, 0.2927, 0.4142, 0.2931, 0.4423, 0.2768, 0.4423, 0.2765, 0.3808, 0.2926, 0.3808, 0.2927, 0.4142, 0.2766, 0.4142, 0.2764, 0.316, 0.2923, 0.316, 0.2924, 0.3475, 0.2765, 0.3475, 0.2764, 0.2686, 0.2922, 0.2686, 0.2922, 0.2844, 0.2764, 0.2844, 0.1394, 0.7218, 0.04295, 0.7219, 0.04221, 0.7064, 0.1504, 0.7074, 0.2923, 0.3002, 0.3082, 0.3002, 0.3082, 0.316, 0.2923, 0.316, 0.1638, 0.6946, 0.04144, 0.691, 0.03508, 0.66, 0.1778, 0.6848, 0.3241, 0.3002, 0.3559, 0.3002, 0.356, 0.316, 0.3242, 0.316, 0.3256, 0.4423, 0.3582, 0.4423, 0.3582, 0.4996, 0.3256, 0.4988, 0.3243, 0.3475, 0.3562, 0.3475, 0.3566, 0.3808, 0.3246, 0.3808, 0.3249, 0.4142, 0.3572, 0.4142, 0.3582, 0.4423, 0.3256, 0.4423, 0.3246, 0.3808, 0.3566, 0.3808, 0.3572, 0.4142, 0.3249, 0.4142, 0.3242, 0.316, 0.356, 0.316, 0.3562, 0.3475, 0.3243, 0.3475, 0.3239, 0.2686, 0.3556, 0.2686, 0.3557, 0.2844, 0.324, 0.2844, 0.2764, 0.2844, 0.2922, 0.2844, 0.2923, 0.3002, 0.2764, 0.3002, 0.3238, 0.2528, 0.3555, 0.2528, 0.3556, 0.2686, 0.3239, 0.2686, 0.632, 0.3183, 0.6597, 0.3183, 0.6597, 0.3448, 0.632, 0.3448, 0.632, 0.3448, 0.6597, 0.3448, 0.6597, 0.3713, 0.632, 0.3713, 0.632, 0.2904, 0.6597, 0.2904, 0.6597, 0.3183, 0.632, 0.3183, 0.324, 0.2844, 0.3557, 0.2844, 0.3559, 0.3002, 0.3241, 0.3002, 0.632, 0.3713, 0.6597, 0.3713, 0.6597, 0.4243, 0.632, 0.4243, 0.6231, 0.6489, 0.718, 0.6455, 0.7161, 0.6613, 0.6278, 0.6614, 0.5984, 0.596, 0.6277, 0.5893, 0.6092, 0.6294, 0.5982, 0.618, 0.6303, 0.4467, 0.7147, 0.432, 0.7147, 0.4933, 0.6303, 0.5043, 0.1306, 0.5829, 0.04594, 0.5723, 0.04594, 0.5122, 0.1306, 0.5262, 0.2924, 0.3475, 0.3084, 0.3475, 0.3086, 0.3808, 0.2926, 0.3808, 0.2927, 0.4142, 0.3088, 0.4142, 0.3094, 0.4423, 0.2931, 0.4423, 0.2926, 0.3808, 0.3086, 0.3808, 0.3088, 0.4142, 0.2927, 0.4142, 0.2923, 0.316, 0.3082, 0.316, 0.3084, 0.3475, 0.2924, 0.3475, 0.2922, 0.2686, 0.3081, 0.2686, 0.3081, 0.2844, 0.2922, 0.2844, 0.2605, 0.2686, 0.2764, 0.2686, 0.2764, 0.2844, 0.2605, 0.2844, 0.2605, 0.316, 0.2764, 0.316, 0.2765, 0.3475, 0.2605, 0.3475, 0.2605, 0.3808, 0.2765, 0.3808, 0.2766, 0.4142, 0.2605, 0.4142, 0.2605, 0.4142, 0.2766, 0.4142, 0.2768, 0.4423, 0.2605, 0.4423, 0.2605, 0.3475, 0.2765, 0.3475, 0.2765, 0.3808, 0.2605, 0.3808, 0.2605, 0.4423, 0.2768, 0.4423, 0.2768, 0.4985, 0.2605, 0.4984, 0.2605, 0.3002, 0.2764, 0.3002, 0.2764, 0.316, 0.2605, 0.316, 0.13, 0.7528, 0.04447, 0.7528, 0.04371, 0.7373, 0.1323, 0.7354, 0.4509, 0.2844, 0.5144, 0.2844, 0.5148, 0.3002, 0.4512, 0.3002, 0.1525, 0.5852, 0.1306, 0.5829, 0.1306, 0.5262, 0.1525, 0.5294, 0.6084, 0.4504, 0.6303, 0.4467, 0.6303, 0.5043, 0.6084, 0.507, 0.5719, 0.6027, 0.5984, 0.596, 0.5982, 0.618, 0.5854, 0.6089, 0.5999, 0.5338, 0.6197, 0.5311, 0.6138, 0.5609, 0.5952, 0.5629, 0.5952, 0.5629, 0.6138, 0.5609, 0.5984, 0.596, 0.5719, 0.6027, 0.1662, 0.6411, 0.1477, 0.6395, 0.1306, 0.5829, 0.1525, 0.5852, 0.6084, 0.507, 0.6303, 0.5043, 0.6197, 0.5311, 0.5999, 0.5338, 0.1927, 0.6788, 0.1853, 0.6818, 0.1477, 0.6395, 0.1662, 0.6411, 0.2402, 0.6474, 0.2217, 0.6458, 0.2183, 0.5924, 0.2402, 0.5948, 0.2402, 0.6738, 0.2277, 0.6741, 0.2217, 0.6458, 0.2402, 0.6474, 0.521, 0.571, 0.5396, 0.569, 0.5388, 0.5994, 0.521, 0.5988, 0.521, 0.518, 0.5429, 0.5152, 0.5407, 0.5418, 0.521, 0.5445, 0.521, 0.5445, 0.5407, 0.5418, 0.5396, 0.569, 0.521, 0.571, 0.521, 0.4649, 0.5429, 0.4613, 0.5429, 0.5152, 0.521, 0.518, 0.2402, 0.5948, 0.2183, 0.5924, 0.2183, 0.5389, 0.2402, 0.5421, 0.6597, 0.4243, 0.6597, 0.3713, 0.743, 0.3713, 0.743, 0.4243, 0.6597, 0.3713, 0.6597, 0.3448, 0.743, 0.3448, 0.743, 0.3713, 0.6597, 0.3448, 0.6597, 0.3183, 0.743, 0.3183, 0.743, 0.3448, 0.6597, 0.3183, 0.6597, 0.2904, 0.743, 0.2904, 0.743, 0.3183, 0.5765, 0.2904, 0.521, 0.2904, 0.521, 0.2122, 0.5765, 0.2122, 0.632, 0.2904, 0.5765, 0.2904, 0.5765, 0.2122, 0.632, 0.2122, 0.6597, 0.2904, 0.632, 0.2904, 0.632, 0.2122, 0.6597, 0.2122, 0.743, 0.2904, 0.6597, 0.2904, 0.6597, 0.2122, 0.743, 0.2122, 0.04594, 0.9332, 0.04594, 0.9934, 3.786e-08, 1.0, 1.893e-07, 0.9382, 0.9542, 0.9222, 0.9542, 0.8609, 1.0, 0.8667, 1.0, 0.9299, 0.06982, 0.3002, 0.06956, 0.316, 0.005907, 0.316, 0.006255, 0.3002, 0.06513, 0.4423, 0.06513, 0.5055, 3.786e-08, 0.5055, 3.786e-08, 0.4423, 0.06904, 0.3475, 0.06825, 0.3808, 0.00417, 0.3808, 0.005212, 0.3475, 0.8672, 0.7649, 0.8486, 0.7248, 0.9612, 0.7403, 0.9659, 0.7719, 0.8673, 0.6928, 0.869, 0.6771, 0.9538, 0.6771, 0.9556, 0.6929, 0.8789, 0.8258, 0.8718, 0.7953, 0.9724, 0.8052, 0.9823, 0.8385, 0.06721, 0.4142, 0.06513, 0.4423, 3.786e-08, 0.4423, 0.00278, 0.4142, 0.06825, 0.3808, 0.06721, 0.4142, 0.00278, 0.4142, 0.00417, 0.3808, 0.9542, 0.8609, 0.8789, 0.8258, 0.9823, 0.8385, 1.0, 0.8667, 0.8718, 0.7953, 0.8672, 0.7649, 0.9659, 0.7719, 0.9724, 0.8052, 0.06956, 0.316, 0.06904, 0.3475, 0.005212, 0.3475, 0.005907, 0.316, 0.855, 0.717, 0.8626, 0.7053, 0.9575, 0.7087, 0.9593, 0.7245, 0.07034, 0.2686, 0.07008, 0.2844, 0.006602, 0.2844, 0.00695, 0.2686, 0.9649, 0.3713, 0.9649, 0.4243, 0.9094, 0.4243, 0.9094, 0.3713, 0.9094, 0.3713, 0.9094, 0.4243, 0.854, 0.4243, 0.854, 0.3713, 0.1853, 0.8237, 0.1477, 0.866, 0.1292, 0.8676, 0.1778, 0.8208, 0.1336, 0.2844, 0.1334, 0.3002, 0.06982, 0.3002, 0.07008, 0.2844, 0.2605, 0.2844, 0.2605, 0.3002, 0.2446, 0.3002, 0.2446, 0.2844, 0.8697, 0.8499, 0.8592, 0.8231, 0.8789, 0.8258, 0.9542, 0.8609, 0.9649, 0.2904, 0.9649, 0.3183, 0.9094, 0.3183, 0.9094, 0.2904, 0.9094, 0.2904, 0.9094, 0.3183, 0.854, 0.3183, 0.854, 0.2904, 0.213, 0.2528, 0.213, 0.2686, 0.1971, 0.2686, 0.1972, 0.2528, 0.9649, 0.3448, 0.9649, 0.3713, 0.9094, 0.3713, 0.9094, 0.3448, 0.9094, 0.3448, 0.9094, 0.3713, 0.854, 0.3713, 0.854, 0.3448, 0.1477, 0.866, 0.1306, 0.9227, 0.04594, 0.9332, 0.1292, 0.8676, 0.9649, 0.3183, 0.9649, 0.3448, 0.9094, 0.3448, 0.9094, 0.3183, 0.9094, 0.3183, 0.9094, 0.3448, 0.854, 0.3448, 0.854, 0.3183, 0.2279, 0.4423, 0.2279, 0.4986, 0.2117, 0.4986, 0.2117, 0.4423, 0.2447, 0.2528, 0.2447, 0.2686, 0.2288, 0.2686, 0.2289, 0.2528, 0.2289, 0.2528, 0.2288, 0.2686, 0.213, 0.2686, 0.213, 0.2528, 0.8533, 0.7933, 0.8379, 0.7582, 0.8672, 0.7649, 0.8718, 0.7953, 0.8486, 0.7248, 0.855, 0.717, 0.9593, 0.7245, 0.9612, 0.7403, 0.2288, 0.2844, 0.2287, 0.3002, 0.2128, 0.3002, 0.2129, 0.2844, 0.8592, 0.8231, 0.8533, 0.7933, 0.8718, 0.7953, 0.8789, 0.8258, 0.213, 0.2686, 0.2129, 0.2844, 0.197, 0.2844, 0.1971, 0.2686, 0.1654, 0.2686, 0.1653, 0.2844, 0.1336, 0.2844, 0.1337, 0.2686, 0.1337, 0.2686, 0.1336, 0.2844, 0.07008, 0.2844, 0.07034, 0.2686, 0.2128, 0.316, 0.2126, 0.3475, 0.1967, 0.3475, 0.1969, 0.316, 0.165, 0.316, 0.1648, 0.3475, 0.1329, 0.3475, 0.1332, 0.316, 0.1332, 0.316, 0.1329, 0.3475, 0.06904, 0.3475, 0.06956, 0.316, 0.2124, 0.3808, 0.2122, 0.4142, 0.1961, 0.4142, 0.1964, 0.3808, 0.1644, 0.3808, 0.1639, 0.4142, 0.1316, 0.4142, 0.1323, 0.3808, 0.1323, 0.3808, 0.1316, 0.4142, 0.06721, 0.4142, 0.06825, 0.3808, 0.2122, 0.4142, 0.2117, 0.4423, 0.1954, 0.4423, 0.1961, 0.4142, 0.1639, 0.4142, 0.1628, 0.4423, 0.1303, 0.4423, 0.1316, 0.4142, 0.1316, 0.4142, 0.1303, 0.4423, 0.06513, 0.4423, 0.06721, 0.4142, 0.2126, 0.3475, 0.2124, 0.3808, 0.1964, 0.3808, 0.1967, 0.3475, 0.1648, 0.3475, 0.1644, 0.3808, 0.1323, 0.3808, 0.1329, 0.3475, 0.1329, 0.3475, 0.1323, 0.3808, 0.06825, 0.3808, 0.06904, 0.3475, 0.2117, 0.4423, 0.2117, 0.4986, 0.1954, 0.4988, 0.1954, 0.4423, 0.1628, 0.4423, 0.1628, 0.4996, 0.1303, 0.5007, 0.1303, 0.4423, 0.1303, 0.4423, 0.1303, 0.5007, 0.06513, 0.5055, 0.06513, 0.4423, 0.2128, 0.3002, 0.2128, 0.316, 0.1969, 0.316, 0.1969, 0.3002, 0.1652, 0.3002, 0.165, 0.316, 0.1332, 0.316, 0.1334, 0.3002, 0.1334, 0.3002, 0.1332, 0.316, 0.06956, 0.316, 0.06982, 0.3002, 0.1504, 0.7981, 0.1638, 0.8109, 0.04144, 0.8146, 0.04221, 0.7991, 0.1778, 0.8208, 0.1292, 0.8676, 0.02867, 0.8764, 0.03508, 0.8455, 0.1292, 0.8676, 0.04594, 0.9332, 1.893e-07, 0.9382, 0.02867, 0.8764, 0.2032, 0.8613, 0.1964, 0.9155, 0.1525, 0.9203, 0.1662, 0.8644, 0.2152, 0.8311, 0.2032, 0.8613, 0.1662, 0.8644, 0.1927, 0.8267, 0.1656, 0.2528, 0.1654, 0.2686, 0.1337, 0.2686, 0.1339, 0.2528, 0.7976, 0.7872, 0.7961, 0.7543, 0.8114, 0.7515, 0.8347, 0.7913, 0.8042, 0.8417, 0.8, 0.8151, 0.8394, 0.8204, 0.8479, 0.8472, 0.8, 0.8151, 0.7976, 0.7872, 0.8347, 0.7913, 0.8394, 0.8204, 0.0706, 0.2528, 0.07034, 0.2686, 0.00695, 0.2686, 0.007297, 0.2528, 0.2605, 0.2528, 0.2605, 0.2686, 0.2447, 0.2686, 0.2447, 0.2528, 0.8042, 0.8966, 0.8042, 0.8417, 0.8479, 0.8472, 0.8479, 0.9038, 0.1964, 0.9155, 0.1964, 0.9698, 0.1525, 0.9761, 0.1525, 0.9203, 0.2183, 0.9131, 0.2183, 0.9666, 0.1964, 0.9698, 0.1964, 0.9155, 0.7824, 0.8929, 0.7824, 0.839, 0.8042, 0.8417, 0.8042, 0.8966, 0.1339, 0.2528, 0.1337, 0.2686, 0.07034, 0.2686, 0.0706, 0.2528, 0.2129, 0.2844, 0.2128, 0.3002, 0.1969, 0.3002, 0.197, 0.2844, 0.7802, 0.8124, 0.7791, 0.7852, 0.7976, 0.7872, 0.8, 0.8151, 0.7824, 0.839, 0.7802, 0.8124, 0.8, 0.8151, 0.8042, 0.8417, 0.7791, 0.7852, 0.7783, 0.7548, 0.7961, 0.7543, 0.7976, 0.7872, 0.1653, 0.2844, 0.1652, 0.3002, 0.1334, 0.3002, 0.1336, 0.2844, 0.2277, 0.8314, 0.2217, 0.8597, 0.2032, 0.8613, 0.2152, 0.8311, 0.2217, 0.8597, 0.2183, 0.9131, 0.1964, 0.9155, 0.2032, 0.8613, 0.1323, 0.7701, 0.1394, 0.7837, 0.04295, 0.7837, 0.04371, 0.7682, 0.2446, 0.3002, 0.2446, 0.316, 0.2287, 0.316, 0.2287, 0.3002, 0.2442, 0.4423, 0.2442, 0.4985, 0.2279, 0.4986, 0.2279, 0.4423, 0.2446, 0.3475, 0.2445, 0.3808, 0.2285, 0.3808, 0.2286, 0.3475, 0.2444, 0.4142, 0.2442, 0.4423, 0.2279, 0.4423, 0.2283, 0.4142, 0.2445, 0.3808, 0.2444, 0.4142, 0.2283, 0.4142, 0.2285, 0.3808, 0.2446, 0.316, 0.2446, 0.3475, 0.2286, 0.3475, 0.2287, 0.316, 0.2447, 0.2686, 0.2446, 0.2844, 0.2288, 0.2844, 0.2288, 0.2686, 0.1394, 0.7837, 0.1504, 0.7981, 0.04221, 0.7991, 0.04295, 0.7837, 0.2287, 0.3002, 0.2287, 0.316, 0.2128, 0.316, 0.2128, 0.3002, 0.1638, 0.8109, 0.1778, 0.8208, 0.03508, 0.8455, 0.04144, 0.8146, 0.1969, 0.3002, 0.1969, 0.316, 0.165, 0.316, 0.1652, 0.3002, 0.1954, 0.4423, 0.1954, 0.4988, 0.1628, 0.4996, 0.1628, 0.4423, 0.1967, 0.3475, 0.1964, 0.3808, 0.1644, 0.3808, 0.1648, 0.3475, 0.1961, 0.4142, 0.1954, 0.4423, 0.1628, 0.4423, 0.1639, 0.4142, 0.1964, 0.3808, 0.1961, 0.4142, 0.1639, 0.4142, 0.1644, 0.3808, 0.1969, 0.316, 0.1967, 0.3475, 0.1648, 0.3475, 0.165, 0.316, 0.1971, 0.2686, 0.197, 0.2844, 0.1653, 0.2844, 0.1654, 0.2686, 0.2446, 0.2844, 0.2446, 0.3002, 0.2287, 0.3002, 0.2288, 0.2844, 0.1972, 0.2528, 0.1971, 0.2686, 0.1654, 0.2686, 0.1656, 0.2528, 0.854, 0.3183, 0.854, 0.3448, 0.8262, 0.3448, 0.8262, 0.3183, 0.854, 0.3448, 0.854, 0.3713, 0.8262, 0.3713, 0.8262, 0.3448, 0.854, 0.2904, 0.854, 0.3183, 0.8262, 0.3183, 0.8262, 0.2904, 0.197, 0.2844, 0.1969, 0.3002, 0.1652, 0.3002, 0.1653, 0.2844, 0.854, 0.3713, 0.854, 0.4243, 0.8262, 0.4243, 0.8262, 0.3713, 0.8626, 0.7053, 0.8673, 0.6928, 0.9556, 0.6929, 0.9575, 0.7087, 0.8379, 0.7582, 0.8376, 0.7362, 0.8486, 0.7248, 0.8672, 0.7649, 0.8697, 0.9075, 0.8697, 0.8499, 0.9542, 0.8609, 0.9542, 0.9222, 0.1306, 0.9227, 0.1306, 0.9793, 0.04594, 0.9934, 0.04594, 0.9332, 0.2286, 0.3475, 0.2285, 0.3808, 0.2124, 0.3808, 0.2126, 0.3475, 0.2283, 0.4142, 0.2279, 0.4423, 0.2117, 0.4423, 0.2122, 0.4142, 0.2285, 0.3808, 0.2283, 0.4142, 0.2122, 0.4142, 0.2124, 0.3808, 0.2287, 0.316, 0.2286, 0.3475, 0.2126, 0.3475, 0.2128, 0.316, 0.2288, 0.2686, 0.2288, 0.2844, 0.2129, 0.2844, 0.213, 0.2686, 0.2605, 0.2686, 0.2605, 0.2844, 0.2446, 0.2844, 0.2447, 0.2686, 0.2605, 0.316, 0.2605, 0.3475, 0.2446, 0.3475, 0.2446, 0.316, 0.2605, 0.3808, 0.2605, 0.4142, 0.2444, 0.4142, 0.2445, 0.3808, 0.2605, 0.4142, 0.2605, 0.4423, 0.2442, 0.4423, 0.2444, 0.4142, 0.2605, 0.3475, 0.2605, 0.3808, 0.2445, 0.3808, 0.2446, 0.3475, 0.2605, 0.4423, 0.2605, 0.4984, 0.2442, 0.4985, 0.2442, 0.4423, 0.2605, 0.3002, 0.2605, 0.316, 0.2446, 0.316, 0.2446, 0.3002, 0.13, 0.7528, 0.1323, 0.7701, 0.04371, 0.7682, 0.04447, 0.7528, 0.07008, 0.2844, 0.06982, 0.3002, 0.006255, 0.3002, 0.006602, 0.2844, 0.1525, 0.9203, 0.1525, 0.9761, 0.1306, 0.9793, 0.1306, 0.9227, 0.8479, 0.9038, 0.8479, 0.8472, 0.8697, 0.8499, 0.8697, 0.9075, 0.8114, 0.7515, 0.8248, 0.7453, 0.8376, 0.7362, 0.8379, 0.7582, 0.8394, 0.8204, 0.8347, 0.7913, 0.8533, 0.7933, 0.8592, 0.8231, 0.8347, 0.7913, 0.8114, 0.7515, 0.8379, 0.7582, 0.8533, 0.7933, 0.1662, 0.8644, 0.1525, 0.9203, 0.1306, 0.9227, 0.1477, 0.866, 0.8479, 0.8472, 0.8394, 0.8204, 0.8592, 0.8231, 0.8697, 0.8499, 0.1927, 0.8267, 0.1662, 0.8644, 0.1477, 0.866, 0.1853, 0.8237, 0.2402, 0.8581, 0.2402, 0.9108, 0.2183, 0.9131, 0.2217, 0.8597, 0.2402, 0.8318, 0.2402, 0.8581, 0.2217, 0.8597, 0.2277, 0.8314, 0.7605, 0.7832, 0.7605, 0.7554, 0.7783, 0.7548, 0.7791, 0.7852, 0.7605, 0.8362, 0.7605, 0.8097, 0.7802, 0.8124, 0.7824, 0.839, 0.7605, 0.8097, 0.7605, 0.7832, 0.7791, 0.7852, 0.7802, 0.8124, 0.7605, 0.8893, 0.7605, 0.8362, 0.7824, 0.839, 0.7824, 0.8929, 0.2402, 0.9108, 0.2402, 0.9634, 0.2183, 0.9666, 0.2183, 0.9131, 0.8262, 0.4243, 0.743, 0.4243, 0.743, 0.3713, 0.8262, 0.3713, 0.8262, 0.3713, 0.743, 0.3713, 0.743, 0.3448, 0.8262, 0.3448, 0.8262, 0.3448, 0.743, 0.3448, 0.743, 0.3183, 0.8262, 0.3183, 0.8262, 0.3183, 0.743, 0.3183, 0.743, 0.2904, 0.8262, 0.2904, 0.9094, 0.2904, 0.9094, 0.2122, 0.9649, 0.2122, 0.9649, 0.2904, 0.854, 0.2904, 0.854, 0.2122, 0.9094, 0.2122, 0.9094, 0.2904, 0.8262, 0.2904, 0.8262, 0.2122, 0.854, 0.2122, 0.854, 0.2904, 0.743, 0.2904, 0.743, 0.2122, 0.8262, 0.2122, 0.8262, 0.2904, 0.2861, 0.9332, 0.2861, 0.9934, 0.2402, 1.0, 0.2402, 0.9382, 0.7147, 0.9222, 0.7147, 0.8609, 0.7605, 0.8667, 0.7605, 0.9299, 0.4512, 0.2054, 0.4515, 0.1896, 0.5151, 0.1896, 0.5148, 0.2054, 0.4559, 0.06319, 0.4559, 7.367e-07, 0.521, 0.0, 0.521, 0.06319, 0.452, 0.158, 0.4528, 0.1247, 0.5168, 0.1247, 0.5158, 0.158, 0.6277, 0.7649, 0.6092, 0.7248, 0.7217, 0.7403, 0.7264, 0.7719, 0.6278, 0.6928, 0.6295, 0.6771, 0.7143, 0.6771, 0.7161, 0.6929, 0.6394, 0.8258, 0.6324, 0.7953, 0.7329, 0.8052, 0.7428, 0.8385, 0.4538, 0.09137, 0.4559, 0.06319, 0.521, 0.06319, 0.5182, 0.09137, 0.4528, 0.1247, 0.4538, 0.09137, 0.5182, 0.09137, 0.5168, 0.1247, 0.7147, 0.8609, 0.6394, 0.8258, 0.7428, 0.8385, 0.7605, 0.8667, 0.6324, 0.7953, 0.6277, 0.7649, 0.7264, 0.7719, 0.7329, 0.8052, 0.4515, 0.1896, 0.452, 0.158, 0.5158, 0.158, 0.5151, 0.1896, 0.6156, 0.717, 0.6231, 0.7053, 0.718, 0.7087, 0.7198, 0.7245, 0.4507, 0.237, 0.4509, 0.2212, 0.5144, 0.2212, 0.5141, 0.237, 0.521, 0.05304, 0.521, 1.437e-07, 0.5765, 1.078e-07, 0.5765, 0.05304, 0.5765, 0.05304, 0.5765, 1.078e-07, 0.632, 7.187e-08, 0.632, 0.05304, 0.4255, 0.8237, 0.3879, 0.866, 0.3694, 0.8676, 0.418, 0.8208, 0.3875, 0.2212, 0.3876, 0.2054, 0.4512, 0.2054, 0.4509, 0.2212, 0.2605, 0.2212, 0.2605, 0.2054, 0.2764, 0.2054, 0.2764, 0.2212, 0.6303, 0.8499, 0.6197, 0.8231, 0.6394, 0.8258, 0.7147, 0.8609, 0.521, 0.1339, 0.521, 0.1061, 0.5765, 0.1061, 0.5765, 0.1339, 0.5765, 0.1339, 0.5765, 0.1061, 0.632, 0.1061, 0.632, 0.1339, 0.308, 0.2528, 0.3081, 0.237, 0.3239, 0.237, 0.3238, 0.2528, 0.521, 0.07956, 0.521, 0.05304, 0.5765, 0.05304, 0.5765, 0.07956, 0.5765, 0.07956, 0.5765, 0.05304, 0.632, 0.05304, 0.632, 0.07956, 0.3879, 0.866, 0.3708, 0.9227, 0.2861, 0.9332, 0.3694, 0.8676, 0.521, 0.1061, 0.521, 0.07956, 0.5765, 0.07956, 0.5765, 0.1061, 0.5765, 0.1061, 0.5765, 0.07956, 0.632, 0.07956, 0.632, 0.1061, 0.2931, 0.06319, 0.2931, 0.006904, 0.3094, 0.006904, 0.3094, 0.06319, 0.2763, 0.2528, 0.2764, 0.237, 0.2922, 0.237, 0.2922, 0.2528, 0.2922, 0.2528, 0.2922, 0.237, 0.3081, 0.237, 0.308, 0.2528, 0.6138, 0.7933, 0.5984, 0.7582, 0.6277, 0.7649, 0.6324, 0.7953, 0.6092, 0.7248, 0.6156, 0.717, 0.7198, 0.7245, 0.7217, 0.7403, 0.2922, 0.2212, 0.2923, 0.2054, 0.3082, 0.2054, 0.3081, 0.2212, 0.6197, 0.8231, 0.6138, 0.7933, 0.6324, 0.7953, 0.6394, 0.8258, 0.3081, 0.237, 0.3081, 0.2212, 0.324, 0.2212, 0.3239, 0.237, 0.3556, 0.237, 0.3557, 0.2212, 0.3875, 0.2212, 0.3873, 0.237, 0.3873, 0.237, 0.3875, 0.2212, 0.4509, 0.2212, 0.4507, 0.237, 0.3082, 0.1896, 0.3084, 0.158, 0.3243, 0.158, 0.3242, 0.1896, 0.356, 0.1896, 0.3562, 0.158, 0.3882, 0.158, 0.3878, 0.1896, 0.3878, 0.1896, 0.3882, 0.158, 0.452, 0.158, 0.4515, 0.1896, 0.3086, 0.1247, 0.3088, 0.09137, 0.3249, 0.09137, 0.3246, 0.1247, 0.3566, 0.1247, 0.3572, 0.09137, 0.3894, 0.09137, 0.3887, 0.1247, 0.3887, 0.1247, 0.3894, 0.09137, 0.4538, 0.09137, 0.4528, 0.1247, 0.3088, 0.09137, 0.3094, 0.06319, 0.3256, 0.06319, 0.3249, 0.09137, 0.3572, 0.09137, 0.3582, 0.06319, 0.3908, 0.06319, 0.3894, 0.09137, 0.3894, 0.09137, 0.3908, 0.06319, 0.4559, 0.06319, 0.4538, 0.09137, 0.3084, 0.158, 0.3086, 0.1247, 0.3246, 0.1247, 0.3243, 0.158, 0.3562, 0.158, 0.3566, 0.1247, 0.3887, 0.1247, 0.3882, 0.158, 0.3882, 0.158, 0.3887, 0.1247, 0.4528, 0.1247, 0.452, 0.158, 0.3094, 0.06319, 0.3094, 0.006904, 0.3256, 0.00675, 0.3256, 0.06319, 0.3582, 0.06319, 0.3582, 0.005917, 0.3908, 0.004772, 0.3908, 0.06319, 0.3908, 0.06319, 0.3908, 0.004772, 0.4559, 7.367e-07, 0.4559, 0.06319, 0.3082, 0.2054, 0.3082, 0.1896, 0.3242, 0.1896, 0.3241, 0.2054, 0.3559, 0.2054, 0.356, 0.1896, 0.3878, 0.1896, 0.3876, 0.2054, 0.3876, 0.2054, 0.3878, 0.1896, 0.4515, 0.1896, 0.4512, 0.2054, 0.3906, 0.7981, 0.404, 0.8109, 0.2817, 0.8146, 0.2824, 0.7991, 0.418, 0.8208, 0.3694, 0.8676, 0.2689, 0.8764, 0.2753, 0.8455, 0.3694, 0.8676, 0.2861, 0.9332, 0.2402, 0.9382, 0.2689, 0.8764, 0.4434, 0.8613, 0.4366, 0.9155, 0.3927, 0.9203, 0.4064, 0.8644, 0.4554, 0.8311, 0.4434, 0.8613, 0.4064, 0.8644, 0.4329, 0.8267, 0.3555, 0.2528, 0.3556, 0.237, 0.3873, 0.237, 0.3871, 0.2528, 0.5581, 0.7872, 0.5566, 0.7543, 0.5719, 0.7515, 0.5952, 0.7913, 0.5647, 0.8417, 0.5605, 0.8151, 0.5999, 0.8204, 0.6084, 0.8472, 0.5605, 0.8151, 0.5581, 0.7872, 0.5952, 0.7913, 0.5999, 0.8204, 0.4504, 0.2528, 0.4507, 0.237, 0.5141, 0.237, 0.5137, 0.2528, 0.2605, 0.2528, 0.2605, 0.237, 0.2764, 0.237, 0.2763, 0.2528, 0.5647, 0.8966, 0.5647, 0.8417, 0.6084, 0.8472, 0.6084, 0.9038, 0.4366, 0.9155, 0.4366, 0.9698, 0.3927, 0.9761, 0.3927, 0.9203, 0.4585, 0.9131, 0.4585, 0.9666, 0.4366, 0.9698, 0.4366, 0.9155, 0.5429, 0.8929, 0.5429, 0.839, 0.5647, 0.8417, 0.5647, 0.8966, 0.3871, 0.2528, 0.3873, 0.237, 0.4507, 0.237, 0.4504, 0.2528, 0.3081, 0.2212, 0.3082, 0.2054, 0.3241, 0.2054, 0.324, 0.2212, 0.5407, 0.8124, 0.5396, 0.7852, 0.5581, 0.7872, 0.5605, 0.8151, 0.5429, 0.839, 0.5407, 0.8124, 0.5605, 0.8151, 0.5647, 0.8417, 0.5396, 0.7852, 0.5388, 0.7548, 0.5566, 0.7543, 0.5581, 0.7872, 0.3557, 0.2212, 0.3559, 0.2054, 0.3876, 0.2054, 0.3875, 0.2212, 0.4679, 0.8314, 0.4619, 0.8597, 0.4434, 0.8613, 0.4554, 0.8311, 0.4619, 0.8597, 0.4585, 0.9131, 0.4366, 0.9155, 0.4434, 0.8613, 0.3725, 0.7701, 0.3796, 0.7837, 0.2832, 0.7837, 0.2839, 0.7682, 0.2764, 0.2054, 0.2764, 0.1896, 0.2923, 0.1896, 0.2923, 0.2054, 0.2768, 0.06319, 0.2768, 0.007031, 0.2931, 0.006904, 0.2931, 0.06319, 0.2765, 0.158, 0.2765, 0.1247, 0.2926, 0.1247, 0.2924, 0.158, 0.2766, 0.09137, 0.2768, 0.06319, 0.2931, 0.06319, 0.2927, 0.09137, 0.2765, 0.1247, 0.2766, 0.09137, 0.2927, 0.09137, 0.2926, 0.1247, 0.2764, 0.1896, 0.2765, 0.158, 0.2924, 0.158, 0.2923, 0.1896, 0.2764, 0.237, 0.2764, 0.2212, 0.2922, 0.2212, 0.2922, 0.237, 0.3796, 0.7837, 0.3906, 0.7981, 0.2824, 0.7991, 0.2832, 0.7837, 0.2923, 0.2054, 0.2923, 0.1896, 0.3082, 0.1896, 0.3082, 0.2054, 0.404, 0.8109, 0.418, 0.8208, 0.2753, 0.8455, 0.2817, 0.8146, 0.3241, 0.2054, 0.3242, 0.1896, 0.356, 0.1896, 0.3559, 0.2054, 0.3256, 0.06319, 0.3256, 0.00675, 0.3582, 0.005917, 0.3582, 0.06319, 0.3243, 0.158, 0.3246, 0.1247, 0.3566, 0.1247, 0.3562, 0.158, 0.3249, 0.09137, 0.3256, 0.06319, 0.3582, 0.06319, 0.3572, 0.09137, 0.3246, 0.1247, 0.3249, 0.09137, 0.3572, 0.09137, 0.3566, 0.1247, 0.3242, 0.1896, 0.3243, 0.158, 0.3562, 0.158, 0.356, 0.1896, 0.3239, 0.237, 0.324, 0.2212, 0.3557, 0.2212, 0.3556, 0.237, 0.2764, 0.2212, 0.2764, 0.2054, 0.2923, 0.2054, 0.2922, 0.2212, 0.3238, 0.2528, 0.3239, 0.237, 0.3556, 0.237, 0.3555, 0.2528, 0.632, 0.1061, 0.632, 0.07956, 0.6597, 0.07956, 0.6597, 0.1061, 0.632, 0.07956, 0.632, 0.05304, 0.6597, 0.05304, 0.6597, 0.07956, 0.632, 0.1339, 0.632, 0.1061, 0.6597, 0.1061, 0.6597, 0.1339, 0.324, 0.2212, 0.3241, 0.2054, 0.3559, 0.2054, 0.3557, 0.2212, 0.632, 0.05304, 0.632, 7.187e-08, 0.6597, 7.187e-08, 0.6597, 0.05304, 0.6231, 0.7053, 0.6278, 0.6928, 0.7161, 0.6929, 0.718, 0.7087, 0.5984, 0.7582, 0.5982, 0.7362, 0.6092, 0.7248, 0.6277, 0.7649, 0.6303, 0.9075, 0.6303, 0.8499, 0.7147, 0.8609, 0.7147, 0.9222, 0.3708, 0.9227, 0.3708, 0.9793, 0.2861, 0.9934, 0.2861, 0.9332, 0.2924, 0.158, 0.2926, 0.1247, 0.3086, 0.1247, 0.3084, 0.158, 0.2927, 0.09137, 0.2931, 0.06319, 0.3094, 0.06319, 0.3088, 0.09137, 0.2926, 0.1247, 0.2927, 0.09137, 0.3088, 0.09137, 0.3086, 0.1247, 0.2923, 0.1896, 0.2924, 0.158, 0.3084, 0.158, 0.3082, 0.1896, 0.2922, 0.237, 0.2922, 0.2212, 0.3081, 0.2212, 0.3081, 0.237, 0.2605, 0.237, 0.2605, 0.2212, 0.2764, 0.2212, 0.2764, 0.237, 0.2605, 0.1896, 0.2605, 0.158, 0.2765, 0.158, 0.2764, 0.1896, 0.2605, 0.1247, 0.2605, 0.09137, 0.2766, 0.09137, 0.2765, 0.1247, 0.2605, 0.09137, 0.2605, 0.06319, 0.2768, 0.06319, 0.2766, 0.09137, 0.2605, 0.158, 0.2605, 0.1247, 0.2765, 0.1247, 0.2765, 0.158, 0.2605, 0.06319, 0.2605, 0.007138, 0.2768, 0.007031, 0.2768, 0.06319, 0.2605, 0.2054, 0.2605, 0.1896, 0.2764, 0.1896, 0.2764, 0.2054, 0.3702, 0.7528, 0.3725, 0.7701, 0.2839, 0.7682, 0.2847, 0.7528, 0.4509, 0.2212, 0.4512, 0.2054, 0.5148, 0.2054, 0.5144, 0.2212, 0.3927, 0.9203, 0.3927, 0.9761, 0.3708, 0.9793, 0.3708, 0.9227, 0.6084, 0.9038, 0.6084, 0.8472, 0.6303, 0.8499, 0.6303, 0.9075, 0.5719, 0.7515, 0.5854, 0.7453, 0.5982, 0.7362, 0.5984, 0.7582, 0.5999, 0.8204, 0.5952, 0.7913, 0.6138, 0.7933, 0.6197, 0.8231, 0.5952, 0.7913, 0.5719, 0.7515, 0.5984, 0.7582, 0.6138, 0.7933, 0.4064, 0.8644, 0.3927, 0.9203, 0.3708, 0.9227, 0.3879, 0.866, 0.6084, 0.8472, 0.5999, 0.8204, 0.6197, 0.8231, 0.6303, 0.8499, 0.4329, 0.8267, 0.4064, 0.8644, 0.3879, 0.866, 0.4255, 0.8237, 0.4804, 0.8581, 0.4804, 0.9108, 0.4585, 0.9131, 0.4619, 0.8597, 0.4804, 0.8318, 0.4804, 0.8581, 0.4619, 0.8597, 0.4679, 0.8314, 0.521, 0.7832, 0.521, 0.7554, 0.5388, 0.7548, 0.5396, 0.7852, 0.521, 0.8362, 0.521, 0.8097, 0.5407, 0.8124, 0.5429, 0.839, 0.521, 0.8097, 0.521, 0.7832, 0.5396, 0.7852, 0.5407, 0.8124, 0.521, 0.8893, 0.521, 0.8362, 0.5429, 0.839, 0.5429, 0.8929, 0.4804, 0.9108, 0.4804, 0.9634, 0.4585, 0.9666, 0.4585, 0.9131, 0.6597, 7.187e-08, 0.743, 7.187e-08, 0.743, 0.05304, 0.6597, 0.05304, 0.6597, 0.05304, 0.743, 0.05304, 0.743, 0.07956, 0.6597, 0.07956, 0.6597, 0.07956, 0.743, 0.07956, 0.743, 0.1061, 0.6597, 0.1061, 0.6597, 0.1061, 0.743, 0.1061, 0.743, 0.1339, 0.6597, 0.1339, 0.5765, 0.1339, 0.5765, 0.2122, 0.521, 0.2122, 0.521, 0.1339, 0.632, 0.1339, 0.632, 0.2122, 0.5765, 0.2122, 0.5765, 0.1339, 0.6597, 0.1339, 0.6597, 0.2122, 0.632, 0.2122, 0.632, 0.1339, 0.743, 0.1339, 0.743, 0.2122, 0.6597, 0.2122, 0.6597, 0.1339, 0.2861, 0.5723, 0.2402, 0.5673, 0.2402, 0.5055, 0.2861, 0.5122, 0.9542, 0.432, 1.0, 0.4243, 1.0, 0.4875, 0.9542, 0.4933, 0.06982, 0.2054, 0.006255, 0.2054, 0.005907, 0.1896, 0.06956, 0.1896, 0.06513, 0.06319, 0.0, 0.06319, 0.0, 3.594e-08, 0.06513, 7.726e-07, 0.06904, 0.158, 0.005212, 0.158, 0.00417, 0.1247, 0.06825, 0.1247, 0.8672, 0.5893, 0.9659, 0.5823, 0.9612, 0.6139, 0.8486, 0.6294, 0.8673, 0.6614, 0.9556, 0.6613, 0.9538, 0.6771, 0.869, 0.6771, 0.8789, 0.5284, 0.9823, 0.5157, 0.9724, 0.549, 0.8718, 0.5589, 0.06721, 0.09137, 0.00278, 0.09137, 0.0, 0.06319, 0.06513, 0.06319, 0.06825, 0.1247, 0.00417, 0.1247, 0.00278, 0.09137, 0.06721, 0.09137, 0.9542, 0.4933, 1.0, 0.4875, 0.9823, 0.5157, 0.8789, 0.5284, 0.8718, 0.5589, 0.9724, 0.549, 0.9659, 0.5823, 0.8672, 0.5893, 0.06956, 0.1896, 0.005907, 0.1896, 0.005212, 0.158, 0.06904, 0.158, 0.855, 0.6372, 0.9593, 0.6297, 0.9575, 0.6455, 0.8626, 0.6489, 0.07034, 0.237, 0.00695, 0.237, 0.006602, 0.2212, 0.07008, 0.2212, 0.9649, 0.05304, 0.9094, 0.05304, 0.9094, 3.594e-08, 0.9649, 0.0, 0.9094, 0.05304, 0.854, 0.05304, 0.854, 7.187e-08, 0.9094, 3.594e-08, 0.4255, 0.6818, 0.418, 0.6848, 0.3694, 0.6379, 0.3879, 0.6395, 0.1336, 0.2212, 0.07008, 0.2212, 0.06982, 0.2054, 0.1334, 0.2054, 0.2605, 0.2212, 0.2446, 0.2212, 0.2446, 0.2054, 0.2605, 0.2054, 0.8697, 0.5043, 0.9542, 0.4933, 0.8789, 0.5284, 0.8592, 0.5311, 0.9649, 0.1339, 0.9094, 0.1339, 0.9094, 0.1061, 0.9649, 0.1061, 0.9094, 0.1339, 0.854, 0.1339, 0.854, 0.1061, 0.9094, 0.1061, 0.213, 0.2528, 0.1972, 0.2528, 0.1971, 0.237, 0.213, 0.237, 0.9649, 0.07956, 0.9094, 0.07956, 0.9094, 0.05304, 0.9649, 0.05304, 0.9094, 0.07956, 0.854, 0.07956, 0.854, 0.05304, 0.9094, 0.05304, 0.3879, 0.6395, 0.3694, 0.6379, 0.2861, 0.5723, 0.3708, 0.5829, 0.9649, 0.1061, 0.9094, 0.1061, 0.9094, 0.07956, 0.9649, 0.07956, 0.9094, 0.1061, 0.854, 0.1061, 0.854, 0.07956, 0.9094, 0.07956, 0.2279, 0.06319, 0.2117, 0.06319, 0.2117, 0.006904, 0.2279, 0.006904, 0.2447, 0.2528, 0.2289, 0.2528, 0.2288, 0.237, 0.2447, 0.237, 0.2289, 0.2528, 0.213, 0.2528, 0.213, 0.237, 0.2288, 0.237, 0.8533, 0.5609, 0.8718, 0.5589, 0.8672, 0.5893, 0.8379, 0.596, 0.8486, 0.6294, 0.9612, 0.6139, 0.9593, 0.6297, 0.855, 0.6372, 0.2288, 0.2212, 0.2129, 0.2212, 0.2128, 0.2054, 0.2287, 0.2054, 0.8592, 0.5311, 0.8789, 0.5284, 0.8718, 0.5589, 0.8533, 0.5609, 0.213, 0.237, 0.1971, 0.237, 0.197, 0.2212, 0.2129, 0.2212, 0.1654, 0.237, 0.1337, 0.237, 0.1336, 0.2212, 0.1653, 0.2212, 0.1337, 0.237, 0.07034, 0.237, 0.07008, 0.2212, 0.1336, 0.2212, 0.2128, 0.1896, 0.1969, 0.1896, 0.1967, 0.158, 0.2126, 0.158, 0.165, 0.1896, 0.1332, 0.1896, 0.1329, 0.158, 0.1648, 0.158, 0.1332, 0.1896, 0.06956, 0.1896, 0.06904, 0.158, 0.1329, 0.158, 0.2124, 0.1247, 0.1964, 0.1247, 0.1961, 0.09137, 0.2122, 0.09137, 0.1644, 0.1247, 0.1323, 0.1247, 0.1316, 0.09137, 0.1639, 0.09137, 0.1323, 0.1247, 0.06825, 0.1247, 0.06721, 0.09137, 0.1316, 0.09137, 0.2122, 0.09137, 0.1961, 0.09137, 0.1954, 0.06319, 0.2117, 0.06319, 0.1639, 0.09137, 0.1316, 0.09137, 0.1303, 0.06319, 0.1628, 0.06319, 0.1316, 0.09137, 0.06721, 0.09137, 0.06513, 0.06319, 0.1303, 0.06319, 0.2126, 0.158, 0.1967, 0.158, 0.1964, 0.1247, 0.2124, 0.1247, 0.1648, 0.158, 0.1329, 0.158, 0.1323, 0.1247, 0.1644, 0.1247, 0.1329, 0.158, 0.06904, 0.158, 0.06825, 0.1247, 0.1323, 0.1247, 0.2117, 0.06319, 0.1954, 0.06319, 0.1954, 0.00675, 0.2117, 0.006904, 0.1628, 0.06319, 0.1303, 0.06319, 0.1303, 0.004772, 0.1628, 0.005917, 0.1303, 0.06319, 0.06513, 0.06319, 0.06513, 7.726e-07, 0.1303, 0.004772, 0.2128, 0.2054, 0.1969, 0.2054, 0.1969, 0.1896, 0.2128, 0.1896, 0.1652, 0.2054, 0.1334, 0.2054, 0.1332, 0.1896, 0.165, 0.1896, 0.1334, 0.2054, 0.06982, 0.2054, 0.06956, 0.1896, 0.1332, 0.1896, 0.3906, 0.7074, 0.2824, 0.7064, 0.2817, 0.691, 0.404, 0.6946, 0.418, 0.6848, 0.2753, 0.66, 0.2689, 0.6291, 0.3694, 0.6379, 0.3694, 0.6379, 0.2689, 0.6291, 0.2402, 0.5673, 0.2861, 0.5723, 0.4434, 0.6443, 0.4064, 0.6411, 0.3927, 0.5852, 0.4366, 0.59, 0.4554, 0.6744, 0.4329, 0.6788, 0.4064, 0.6411, 0.4434, 0.6443, 0.1656, 0.2528, 0.1339, 0.2528, 0.1337, 0.237, 0.1654, 0.237, 0.7976, 0.567, 0.8347, 0.5629, 0.8114, 0.6027, 0.7961, 0.5999, 0.8042, 0.5125, 0.8479, 0.507, 0.8394, 0.5338, 0.8, 0.5391, 0.8, 0.5391, 0.8394, 0.5338, 0.8347, 0.5629, 0.7976, 0.567, 0.0706, 0.2528, 0.007297, 0.2528, 0.00695, 0.237, 0.07034, 0.237, 0.2605, 0.2528, 0.2447, 0.2528, 0.2447, 0.237, 0.2605, 0.237, 0.8042, 0.4576, 0.8479, 0.4504, 0.8479, 0.507, 0.8042, 0.5125, 0.4366, 0.59, 0.3927, 0.5852, 0.3927, 0.5294, 0.4366, 0.5358, 0.4585, 0.5924, 0.4366, 0.59, 0.4366, 0.5358, 0.4585, 0.5389, 0.7824, 0.4613, 0.8042, 0.4576, 0.8042, 0.5125, 0.7824, 0.5152, 0.1339, 0.2528, 0.0706, 0.2528, 0.07034, 0.237, 0.1337, 0.237, 0.2129, 0.2212, 0.197, 0.2212, 0.1969, 0.2054, 0.2128, 0.2054, 0.7802, 0.5418, 0.8, 0.5391, 0.7976, 0.567, 0.7791, 0.569, 0.7824, 0.5152, 0.8042, 0.5125, 0.8, 0.5391, 0.7802, 0.5418, 0.7791, 0.569, 0.7976, 0.567, 0.7961, 0.5999, 0.7783, 0.5994, 0.1653, 0.2212, 0.1336, 0.2212, 0.1334, 0.2054, 0.1652, 0.2054, 0.4679, 0.6741, 0.4554, 0.6744, 0.4434, 0.6443, 0.4619, 0.6458, 0.4619, 0.6458, 0.4434, 0.6443, 0.4366, 0.59, 0.4585, 0.5924, 0.3725, 0.7354, 0.2839, 0.7373, 0.2832, 0.7219, 0.3796, 0.7218, 0.2446, 0.2054, 0.2287, 0.2054, 0.2287, 0.1896, 0.2446, 0.1896, 0.2442, 0.06319, 0.2279, 0.06319, 0.2279, 0.006904, 0.2442, 0.007031, 0.2446, 0.158, 0.2286, 0.158, 0.2285, 0.1247, 0.2445, 0.1247, 0.2444, 0.09137, 0.2283, 0.09137, 0.2279, 0.06319, 0.2442, 0.06319, 0.2445, 0.1247, 0.2285, 0.1247, 0.2283, 0.09137, 0.2444, 0.09137, 0.2446, 0.1896, 0.2287, 0.1896, 0.2286, 0.158, 0.2446, 0.158, 0.2447, 0.237, 0.2288, 0.237, 0.2288, 0.2212, 0.2446, 0.2212, 0.3796, 0.7218, 0.2832, 0.7219, 0.2824, 0.7064, 0.3906, 0.7074, 0.2287, 0.2054, 0.2128, 0.2054, 0.2128, 0.1896, 0.2287, 0.1896, 0.404, 0.6946, 0.2817, 0.691, 0.2753, 0.66, 0.418, 0.6848, 0.1969, 0.2054, 0.1652, 0.2054, 0.165, 0.1896, 0.1969, 0.1896, 0.1954, 0.06319, 0.1628, 0.06319, 0.1628, 0.005917, 0.1954, 0.00675, 0.1967, 0.158, 0.1648, 0.158, 0.1644, 0.1247, 0.1964, 0.1247, 0.1961, 0.09137, 0.1639, 0.09137, 0.1628, 0.06319, 0.1954, 0.06319, 0.1964, 0.1247, 0.1644, 0.1247, 0.1639, 0.09137, 0.1961, 0.09137, 0.1969, 0.1896, 0.165, 0.1896, 0.1648, 0.158, 0.1967, 0.158, 0.1971, 0.237, 0.1654, 0.237, 0.1653, 0.2212, 0.197, 0.2212, 0.2446, 0.2212, 0.2288, 0.2212, 0.2287, 0.2054, 0.2446, 0.2054, 0.1972, 0.2528, 0.1656, 0.2528, 0.1654, 0.237, 0.1971, 0.237, 0.854, 0.1061, 0.8262, 0.1061, 0.8262, 0.07956, 0.854, 0.07956, 0.854, 0.07956, 0.8262, 0.07956, 0.8262, 0.05304, 0.854, 0.05304, 0.854, 0.1339, 0.8262, 0.1339, 0.8262, 0.1061, 0.854, 0.1061, 0.197, 0.2212, 0.1653, 0.2212, 0.1652, 0.2054, 0.1969, 0.2054, 0.854, 0.05304, 0.8262, 0.05304, 0.8262, 7.187e-08, 0.854, 7.187e-08, 0.8626, 0.6489, 0.9575, 0.6455, 0.9556, 0.6613, 0.8673, 0.6614, 0.8379, 0.596, 0.8672, 0.5893, 0.8486, 0.6294, 0.8376, 0.618, 0.8697, 0.4467, 0.9542, 0.432, 0.9542, 0.4933, 0.8697, 0.5043, 0.3708, 0.5829, 0.2861, 0.5723, 0.2861, 0.5122, 0.3708, 0.5262, 0.2286, 0.158, 0.2126, 0.158, 0.2124, 0.1247, 0.2285, 0.1247, 0.2283, 0.09137, 0.2122, 0.09137, 0.2117, 0.06319, 0.2279, 0.06319, 0.2285, 0.1247, 0.2124, 0.1247, 0.2122, 0.09137, 0.2283, 0.09137, 0.2287, 0.1896, 0.2128, 0.1896, 0.2126, 0.158, 0.2286, 0.158, 0.2288, 0.237, 0.213, 0.237, 0.2129, 0.2212, 0.2288, 0.2212, 0.2605, 0.237, 0.2447, 0.237, 0.2446, 0.2212, 0.2605, 0.2212, 0.2605, 0.1896, 0.2446, 0.1896, 0.2446, 0.158, 0.2605, 0.158, 0.2605, 0.1247, 0.2445, 0.1247, 0.2444, 0.09137, 0.2605, 0.09137, 0.2605, 0.09137, 0.2444, 0.09137, 0.2442, 0.06319, 0.2605, 0.06319, 0.2605, 0.158, 0.2446, 0.158, 0.2445, 0.1247, 0.2605, 0.1247, 0.2605, 0.06319, 0.2442, 0.06319, 0.2442, 0.007031, 0.2605, 0.007138, 0.2605, 0.2054, 0.2446, 0.2054, 0.2446, 0.1896, 0.2605, 0.1896, 0.3702, 0.7528, 0.2847, 0.7528, 0.2839, 0.7373, 0.3725, 0.7354, 0.07008, 0.2212, 0.006602, 0.2212, 0.006255, 0.2054, 0.06982, 0.2054, 0.3927, 0.5852, 0.3708, 0.5829, 0.3708, 0.5262, 0.3927, 0.5294, 0.8479, 0.4504, 0.8697, 0.4467, 0.8697, 0.5043, 0.8479, 0.507, 0.8114, 0.6027, 0.8379, 0.596, 0.8376, 0.618, 0.8248, 0.6089, 0.8394, 0.5338, 0.8592, 0.5311, 0.8533, 0.5609, 0.8347, 0.5629, 0.8347, 0.5629, 0.8533, 0.5609, 0.8379, 0.596, 0.8114, 0.6027, 0.4064, 0.6411, 0.3879, 0.6395, 0.3708, 0.5829, 0.3927, 0.5852, 0.8479, 0.507, 0.8697, 0.5043, 0.8592, 0.5311, 0.8394, 0.5338, 0.4329, 0.6788, 0.4255, 0.6818, 0.3879, 0.6395, 0.4064, 0.6411, 0.4804, 0.6474, 0.4619, 0.6458, 0.4585, 0.5924, 0.4804, 0.5948, 0.4804, 0.6738, 0.4679, 0.6741, 0.4619, 0.6458, 0.4804, 0.6474, 0.7605, 0.571, 0.7791, 0.569, 0.7783, 0.5994, 0.7605, 0.5988, 0.7605, 0.518, 0.7824, 0.5152, 0.7802, 0.5418, 0.7605, 0.5445, 0.7605, 0.5445, 0.7802, 0.5418, 0.7791, 0.569, 0.7605, 0.571, 0.7605, 0.4649, 0.7824, 0.4613, 0.7824, 0.5152, 0.7605, 0.518, 0.4804, 0.5948, 0.4585, 0.5924, 0.4585, 0.5389, 0.4804, 0.5421, 0.8262, 7.187e-08, 0.8262, 0.05304, 0.743, 0.05304, 0.743, 7.187e-08, 0.8262, 0.05304, 0.8262, 0.07956, 0.743, 0.07956, 0.743, 0.05304, 0.8262, 0.07956, 0.8262, 0.1061, 0.743, 0.1061, 0.743, 0.07956, 0.8262, 0.1061, 0.8262, 0.1339, 0.743, 0.1339, 0.743, 0.1061, 0.9094, 0.1339, 0.9649, 0.1339, 0.9649, 0.2122, 0.9094, 0.2122, 0.854, 0.1339, 0.9094, 0.1339, 0.9094, 0.2122, 0.854, 0.2122, 0.8262, 0.1339, 0.854, 0.1339, 0.854, 0.2122, 0.8262, 0.2122, 0.743, 0.1339, 0.8262, 0.1339, 0.8262, 0.2122, 0.743, 0.2122, 0.0, 0.0, 0.0, 0.0, 0.0, 0.0, 0.0, 0.0])
me_cube.materials.append(mat_material)
me_cube.use_remesh_preserve_volume = False
me_cube.use_remesh_preserve_attributes = False
me_cube.use_mirror_vertex_groups = False
me_cube.update()

# ---- objects
ob_cube = bpy.data.objects.new('Cube', me_cube)
ob_lamp = bpy.data.objects.new('Lamp', light_lamp)
ob_camera = bpy.data.objects.new('Camera', cam_camera)

# ---- transforms, parenting, visibility, modifiers, constraints
ob_cube.location = (0.0, 0.0, 0.0)
ob_cube.lock_rotations_4d = False
ob_cube.empty_display_type = 'ARROWS'
ob_cube.lineart.crease_threshold = 0.0
_m = ob_cube.modifiers.new('Mirror', 'MIRROR')
ob_lamp.location = (4.076, 1.005, 5.904)
ob_lamp.rotation_euler = (0.6503, 0.05522, 1.866)
ob_lamp.lock_rotations_4d = False
ob_lamp.empty_display_type = 'ARROWS'
ob_lamp.color = (0.0, 0.0, 0.0, 0.0)
ob_lamp.lineart.crease_threshold = 0.0
ob_camera.location = (7.481, -6.508, 5.344)
ob_camera.rotation_euler = (1.109, 0.0, 0.8149)
ob_camera.lock_rotations_4d = False
ob_camera.empty_display_type = 'ARROWS'
ob_camera.color = (0.0, 0.0, 0.0, 0.0)
ob_camera.display_type = 'WIRE'
ob_camera.lineart.crease_threshold = 0.0

# ---- collection membership
col_collection_1.objects.link(ob_cube)
col_collection_1.objects.link(ob_lamp)
col_collection_1.objects.link(ob_camera)

# ---- scene / render settings (as saved in the file)
scene.camera = ob_camera
scene.frame_start = 1; scene.frame_end = 250; scene.frame_set(1)
scene.render.engine = 'BLENDER_EEVEE_NEXT'
scene.render.resolution_percentage = 50
scene.render.dither_intensity = 0.0
scene.cycles.use_denoising = False
scene.cycles.samples = 128
scene.cycles.sampling_pattern = 'TABULATED_SOBOL'
scene.cycles.light_sampling_threshold = 0.0
scene.cycles.use_adaptive_sampling = False
scene.cycles.use_light_tree = False
scene.cycles.blur_glossy = 0.0
scene.cycles.sample_clamp_indirect = 0.0
scene.view_settings.view_transform = 'Standard'
bpy.context.view_layer.update()
